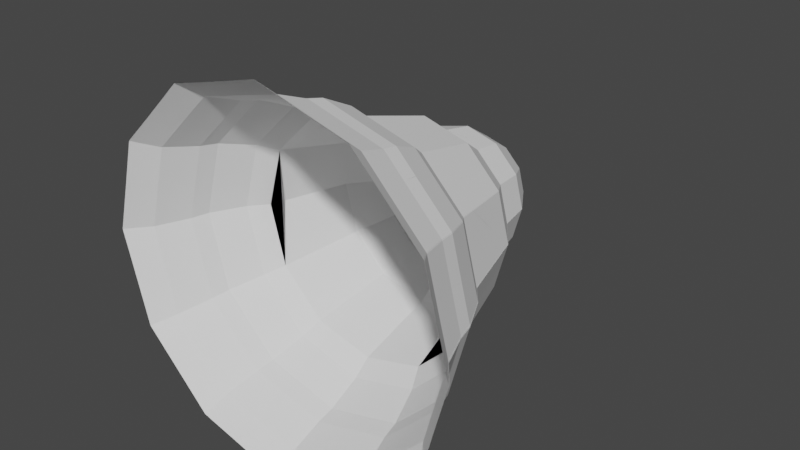 # Source: untitled.blend  (saved by Blender 2.91.10; exported with 4.5.12 LTS)
import bpy
from mathutils import Matrix  # noqa: F401  (used for matrix-valued properties, if any)

bpy.ops.wm.read_factory_settings(use_empty=True)
scene = bpy.context.scene
scene.name = 'Scene'

# ---- collections
col_collection = bpy.data.collections.new('Collection'); scene.collection.children.link(col_collection)

# ---- world
world_world = bpy.data.worlds.new('World'); scene.world = world_world
world_world.use_nodes = True; world_world.node_tree.nodes.clear()
_N = world_world.node_tree.nodes; _L = world_world.node_tree.links
n0 = _N.new('ShaderNodeOutputWorld'); n0.name = 'World Output'; n0.location = (300, 300)
n1 = _N.new('ShaderNodeBackground'); n1.name = 'Background'; n1.location = (10, 300)
n1.inputs[0].default_value = (0.05088, 0.05088, 0.05088, 1.0)
_L.new(n1.outputs[0], n0.inputs[0])
n0.is_active_output = True
world_world.color = (0.05088, 0.05088, 0.05088)
world_world.use_sun_shadow = False
world_world.sun_shadow_jitter_overblur = 0.0

# ---- meshes
me_plane = bpy.data.meshes.new('Plane')
me_plane.from_pydata([(-1.0, 1.0, 0.0), (-0.7369, 0.7882, 0.0), (-0.6152, 0.596, 0.0), (-0.5767, 0.3973, 0.0), (-0.4358, 0.2051, 0.0), (-0.2948, -0.2627, 0.0), (-0.2115, -0.3653, 0.0), (-0.1153, -0.5575, 0.0), (-0.08971, -0.66, 0.0), (-0.01282, -0.8523, 0.0), (0.08971, -0.9804, 0.0), (-1.001, 1.0, -0.003042), (-0.7731, 0.7882, -0.1347), (-0.6676, 0.596, -0.1956), (-0.6343, 0.3973, -0.2148), (-0.5123, 0.2051, -0.2854), (-0.3902, -0.2627, -0.3559), (-1.286, 0.2051, 0.4968), (-1.217, 0.3973, 0.374), (-1.198, 0.596, 0.3405), (-0.8705, 0.7882, 0.2325), (-0.05732, -0.9804, -0.5483), (-1.003, 1.0, -0.005268), (-0.8717, 0.7882, -0.2332), (-1.003, 1.0, 0.005252), (-1.002, -0.9804, 1.096), (-0.7369, 0.7882, -0.001508), (-1.0, 1.0, -3.403e-05), (-0.05427, -0.9804, 0.543), (-0.8731, 0.7882, -0.234), (-1.003, 1.0, -0.005286), (-0.06058, -0.9804, -0.5539), (-0.459, -0.9804, -0.9494), (-1.006, 1.0, -0.00608), (-1.006, 0.7882, -0.2691), (-1.142, 0.7882, -0.232), (-1.009, 1.0, -0.005241), (-1.005, 0.7882, 0.2691), (-1.006, 1.0, 0.00608), (-1.551, -0.9804, 0.951), (-1.014, -0.9804, -1.096), (-1.275, 0.7882, 0.002425), (-1.012, 1.0, 5.478e-05), (-1.007, -0.9804, -1.096), (-1.009, 1.0, -0.00526), (-1.141, 0.7882, -0.2329), (-0.7723, 0.7882, 0.1334), (-1.001, 1.0, 0.003012), (-0.4537, -0.9804, 0.9464), (-1.96, -0.9804, -0.5397), (-1.138, 0.7882, 0.2344), (-1.14, 0.7882, 0.2336), (-1.953, -0.9804, 0.5509), (-1.009, 1.0, 0.005296), (-1.556, -0.9804, -0.9481), (-1.011, 1.0, -0.003029), (-1.239, 0.7882, -0.1341), (-0.7739, 0.7882, -0.136), (-1.001, 1.0, -0.003073), (0.0897, -0.9804, -0.006471), (-1.95, -0.9804, 0.5571), (-1.861, -0.8523, 0.505), (-0.8704, 0.7882, 0.2324), (-1.001, -0.9804, 1.096), (-1.239, 0.7882, 0.1353), (-1.956, -0.9804, -0.5459), (-1.012, 1.0, 1.52e-05), (-1.275, 0.7882, 0.0006719), (-1.011, 1.0, 0.003057), (-2.102, -0.9804, 0.003069), (-1.795, -0.66, 0.4659), (-1.008, 0.7882, -0.2691), (-1.006, 1.0, -0.006079), (-0.4649, -0.9804, -0.9528), (-1.773, -0.5575, 0.4529), (-1.69, -0.3653, 0.404), (-2.102, -0.9804, 0.002735), (-1.011, 1.0, 0.003055), (-1.239, 0.7882, 0.1352), (-0.7369, 0.7882, -0.001589), (-0.0541, -0.9804, 0.5427), (-1.275, 0.7882, 0.0007538), (-1.012, 1.0, 1.711e-05), (-1.956, -0.9804, -0.5456), (-1.005, 0.7882, 0.2691), (-1.006, 1.0, 0.00608), (-1.55, -0.9804, 0.9511), (-1.953, -0.9804, 0.5507), (-1.009, 1.0, 0.005275), (-1.14, 0.7882, 0.2335), (-1.619, -0.2627, 0.3616), (-1.24, 0.7882, -0.1326), (-1.011, 1.0, -0.002994), (-1.562, -0.9804, -0.9445), (-1.497, 0.2051, 0.29), (-1.239, 0.7882, -0.134), (-1.556, -0.9804, -0.9479), (-1.376, 0.3973, 0.2183), (-1.551, -0.9804, 0.9508), (-1.006, 1.0, 0.00608), (-1.005, 0.7882, 0.2691), (-0.8732, 0.7882, -0.234), (-0.06074, -0.9804, -0.5542), (-1.14, 0.7882, 0.2336), (-1.009, 1.0, 0.005277), (-1.953, -0.9804, 0.5512), (-0.7723, 0.7882, 0.1333), (-1.001, 1.0, 0.003011), (-1.141, 0.7882, -0.2328), (-1.002, -0.9804, 1.096), (-1.003, 1.0, 0.005252), (-0.8705, 0.7882, 0.2325), (-1.009, 1.0, -0.005259), (-1.008, -0.9804, -1.096), (-0.4534, -0.9804, 0.9462), (-1.343, 0.596, 0.1987), (-1.238, 0.7882, 0.1368), (-1.011, 1.0, 0.003091), (-1.007, -0.2627, -0.7113), (-1.007, 0.2051, -0.5703), (-0.4542, -0.9804, 0.9467), (-1.001, 1.0, 0.003016), (-1.007, 0.3973, -0.4293), (-1.007, 0.596, -0.3909), (-1.006, 0.7882, -0.2691), (-0.4593, -0.9804, -0.9496), (-0.5104, -0.8523, -0.8608), (-0.5488, -0.66, -0.7941), (-0.5616, -0.5575, -0.7719), (-0.6096, -0.3653, -0.6886), (-0.6511, -0.2627, -0.6164), (-0.0546, -0.9804, 0.5435), (-1.0, 1.0, -3.028e-05), (-0.7369, 0.7882, -0.001344), (-0.6152, 0.596, -0.001951), (-0.5767, 0.3973, -0.002143), (-0.4358, 0.2051, -0.002847), (-0.2948, -0.2627, -0.003551), (-0.2115, -0.3653, -0.003966), (-0.1154, -0.5575, -0.004446), (-0.08973, -0.66, -0.004574), (-0.01283, -0.8523, -0.004958), (0.0897, -0.9804, -0.00547), (-0.3903, -0.2627, -0.356), (-0.3182, -0.3653, -0.3977), (-0.2349, -0.5575, -0.4458), (-0.2127, -0.66, -0.4586), (-0.1462, -0.8523, -0.4971), (-0.05741, -0.9804, -0.5484), (-0.8717, 0.7882, -0.2332), (-0.811, 0.596, -0.3387), (-0.7918, 0.3973, -0.372), (-0.7214, 0.2051, -0.4942), (-0.651, -0.2627, -0.6164), (-1.007, -0.2627, -0.7113), (-1.007, -0.3653, -0.7946), (-1.008, -0.5575, -0.8907), (-1.008, -0.66, -0.9164), (-0.4591, -0.9804, -0.9495), (-1.006, 1.0, -0.00608), (-1.006, 0.7882, -0.2691), (-1.008, -0.8523, -0.9933), (-1.008, -0.9804, -1.096), (-1.141, 0.7882, -0.2328), (-1.202, 0.596, -0.3381), (-1.222, 0.3973, -0.3714), (-1.292, 0.2051, -0.4933), (-1.363, -0.2627, -0.6153), (-1.623, -0.2627, -0.3539), (-1.008, -0.9804, -1.096), (-1.141, 0.7882, -0.2328), (-1.695, -0.3653, -0.3953), (-1.779, -0.5575, -0.4432), (-1.801, -0.66, -0.4559), (-1.556, -0.9804, -0.9478), (-1.011, 1.0, -0.003026), (-1.24, 0.7882, -0.134), (-1.868, -0.8523, -0.4942), (-1.957, -0.9804, -0.5452), (-1.556, -0.9804, -0.948), (-1.011, 1.0, -0.003028), (-1.239, 0.7882, -0.1341), (-1.275, 0.7882, 0.0008765), (-1.397, 0.596, 0.001273), (-1.435, 0.3973, 0.001398), (-1.576, 0.2051, 0.001857), (-1.717, -0.2627, 0.002317), (-1.621, -0.2627, 0.3581), (-1.956, -0.9804, -0.5455), (-1.275, 0.7882, 0.0007946), (-1.956, -0.9804, -0.5458), (-1.012, 1.0, 1.615e-05), (-1.275, 0.7882, 0.0007129), (-1.693, -0.3653, 0.4), (-1.776, -0.5575, 0.4484), (-1.798, -0.66, 0.4613), (-2.102, -0.9804, 0.003569), (-1.011, 1.0, 0.003059), (-1.239, 0.7882, 0.1354), (-1.864, -0.8523, 0.5), (-1.953, -0.9804, 0.5517), (-2.102, -0.9804, 0.002902), (-1.239, 0.7882, 0.1353), (-2.102, -0.9804, 0.003235), (-1.011, 1.0, 0.003058), (-1.239, 0.7882, 0.1354), (-1.14, 0.7882, 0.2337), (-1.2, 0.596, 0.3394), (-1.219, 0.3973, 0.3728), (-1.289, 0.2051, 0.4952), (-1.359, -0.2627, 0.6176), (-1.953, -0.9804, 0.5508), (-1.009, 1.0, 0.005276), (-1.14, 0.7882, 0.2336), (-1.002, -0.2627, 0.7113), (-1.953, -0.9804, 0.5514), (-1.14, 0.7882, 0.2336), (-1.953, -0.9804, 0.5511), (-1.009, 1.0, 0.005277), (-1.14, 0.7882, 0.2336), (-1.002, -0.3653, 0.7946), (-1.002, -0.5575, 0.8907), (-1.551, -0.9804, 0.9509), (-1.006, 1.0, 0.00608), (-1.005, 0.7882, 0.2691), (-1.001, -0.66, 0.9164), (-1.55, -0.9804, 0.9514), (-1.006, 1.0, 0.006079), (-1.005, 0.7882, 0.2691), (-1.001, -0.8523, 0.9933), (-1.0, -0.9804, 1.096), (-1.55, -0.9804, 0.9511), (-1.005, 0.7882, 0.2691), (-1.002, -0.9804, 1.096), (-0.8705, 0.7882, 0.2325), (-1.55, -0.9804, 0.9512), (-1.006, 1.0, 0.006079), (-1.005, 0.7882, 0.2691), (-0.8702, 0.7882, 0.2323), (-0.8088, 0.596, 0.3374), (-0.7894, 0.3973, 0.3706), (-0.7182, 0.2051, 0.4923), (-0.647, -0.2627, 0.614), (-0.4541, -0.9804, 0.9466), (-1.001, 1.0, 0.003015), (-0.7724, 0.7882, 0.1335), (-1.001, -0.9804, 1.096), (-1.003, 1.0, 0.005251), (-0.8704, 0.7882, 0.2325), (-0.3879, -0.2627, 0.3518), (-1.001, -0.9804, 1.096), (-0.8703, 0.7882, 0.2324), (-1.001, -0.9804, 1.096), (-1.003, 1.0, 0.00525), (-0.05451, -0.9804, 0.5434), (-1.0, 1.0, -3.117e-05), (-0.8704, 0.7882, 0.2324), (-0.3155, -0.3653, 0.393), (-0.2319, -0.5575, 0.4405), (-0.4538, -0.9804, 0.9464), (-1.001, 1.0, 0.003013), (-0.7723, 0.7882, 0.1334), (-0.2096, -0.66, 0.4532), (-0.4529, -0.9804, 0.9459), (-1.001, 1.0, 0.003008), (0.0897, -0.9804, -0.005637), (-1.001, 1.0, -0.003069), (-0.7737, 0.7882, -0.1359), (-0.6686, 0.596, -0.1973), (-0.6355, 0.3973, -0.2167), (-0.5138, 0.2051, -0.2879), (-0.3921, -0.2627, -0.3591), (-0.3201, -0.3653, -0.4011), (-0.2372, -0.5575, -0.4496), (-0.215, -0.66, -0.4626), (-0.1487, -0.8523, -0.5014), (-0.06016, -0.9804, -0.5532), (-2.102, -0.9804, 0.01021), (-1.999, -0.8523, 0.009251), (-1.239, 0.7882, 0.1354), (-2.102, -0.9804, 0.003402), (-1.922, -0.66, 0.008535), (-0.454, -0.9804, 0.9465), (-0.7723, 0.7882, 0.1334), (-1.143, 0.7882, -0.232), (-1.015, -0.9804, -1.096), (-0.8703, 0.7882, 0.2324), (-1.003, 1.0, 0.005249), (-1.001, -0.9804, 1.096), (-0.7739, 0.7882, -0.1361), (-1.001, 1.0, -0.003075), (-1.275, 0.7882, 0.0008357), (-0.05443, -0.9804, 0.5433), (-1.0, 1.0, -3.207e-05), (-0.7369, 0.7882, -0.001426), (-1.012, 1.0, 1.884e-05), (-1.957, -0.9804, -0.5453), (0.08969, -0.9804, -0.006804), (-1.897, -0.5575, 0.008296), (-1.801, -0.3653, 0.007401), (-1.717, -0.2627, 0.006625), (-1.623, -0.2627, -0.354), (-1.501, 0.2051, -0.2838), (0.0897, -0.9804, -0.005803), (-1.001, 1.0, -0.00307), (-1.378, 0.3973, -0.2137), (-1.345, 0.596, -0.1945), (-1.24, 0.7882, -0.1339), (-1.556, -0.9804, -0.9477), (-1.505, -0.8523, -0.8591), (-1.466, -0.66, -0.7926), (-1.453, -0.5575, -0.7704), (-1.405, -0.3653, -0.6872), (-1.363, -0.2627, -0.6152), (-0.06024, -0.9804, -0.5533), (-1.003, 1.0, -0.005284), (-0.8729, 0.7882, -0.2339), (-0.8127, 0.596, -0.3397), (-0.7937, 0.3973, -0.3731), (-0.7239, 0.2051, -0.4957), (-0.6542, -0.2627, -0.6182), (-0.613, -0.3653, -0.6906), (-0.5654, -0.5575, -0.7741), (-0.5528, -0.66, -0.7964), (-0.5147, -0.8523, -0.8632), (-0.464, -0.9804, -0.9523), (-0.7722, 0.7882, 0.1332), (-0.1428, -0.8523, 0.4912), (-0.05369, -0.9804, 0.542), (-0.4535, -0.9804, 0.9463), (-0.7723, 0.7882, 0.1333), (-0.05435, -0.9804, 0.5431), (-0.7369, 0.7882, -0.001467), (-0.4532, -0.9804, 0.9461), (-1.001, 1.0, 0.00301), (-0.7722, 0.7882, 0.1333), (-0.7369, 0.7882, -0.001794), (-0.6152, 0.596, -0.002606), (-0.5767, 0.3973, -0.002862), (-0.4358, 0.2051, -0.003802), (-0.2948, -0.2627, -0.004741), (0.0897, -0.9804, -0.00597), (-1.001, 1.0, -0.003071), (-0.7738, 0.7882, -0.1359), (-0.05418, -0.9804, 0.5428), (-1.0, 1.0, -3.499e-05), (-0.7369, 0.7882, -0.001548), (-0.05385, -0.9804, 0.5422), (-0.7369, 0.7882, -0.001712), (-0.05402, -0.9804, 0.5425), (-1.0, 1.0, -3.701e-05), (-0.06032, -0.9804, -0.5535), (-1.003, 1.0, -0.005284), (-0.7369, 0.7882, -0.00163), (0.0897, -0.9804, -0.006304), (-1.001, 1.0, -0.003072), (-0.7738, 0.7882, -0.136), (0.08969, -0.9804, -0.007304), (-1.001, 1.0, -0.003077), (-0.4642, -0.9804, -0.9524), (-1.006, 1.0, -0.00608), (-1.008, 0.7882, -0.2691), (-1.009, 0.596, -0.3909), (-1.009, 0.3973, -0.4293), (-1.01, 0.2051, -0.5703), (-1.011, -0.2627, -0.7113), (-1.011, -0.3653, -0.7946), (-1.012, -0.5575, -0.8907), (-1.012, -0.66, -0.9163), (-1.013, -0.8523, -0.9932), (-1.013, -0.9804, -1.096), (-1.576, 0.2051, 0.005312), (-1.435, 0.3973, 0.003999), (-1.005, 0.7882, 0.2691), (-1.55, -0.9804, 0.9513), (-1.397, 0.596, 0.003641), (0.0897, -0.9804, -0.006137), (-0.7738, 0.7882, -0.136), (-1.275, 0.7882, 0.002507), (-1.96, -0.9804, -0.5394), (-0.7369, 0.7882, -0.001671), (-1.0, 1.0, -3.809e-05), (-0.05394, -0.9804, 0.5424), (-1.008, 0.7882, -0.2691), (-1.006, 1.0, -0.006079), (-1.14, 0.7882, 0.2337), (-0.06041, -0.9804, -0.5536), (-1.003, 1.0, -0.005285), (-0.873, 0.7882, -0.2339), (-1.009, 1.0, 0.005278), (-1.953, -0.9804, 0.5515), (-0.4652, -0.9804, -0.953), (-1.871, -0.8523, -0.489), (-1.804, -0.66, -0.4511), (-1.781, -0.5575, -0.4385), (-1.621, -0.2627, 0.358), (-1.499, 0.2051, 0.287), (-0.4643, -0.9804, -0.9525), (-1.006, 1.0, -0.00608), (-1.377, 0.3973, 0.2161), (-1.344, 0.596, 0.1967), (-1.239, 0.7882, 0.1355), (-2.102, -0.9804, 0.003736), (-1.999, -0.8523, 0.003386), (-1.922, -0.66, 0.003124), (-1.897, -0.5575, 0.003037), (-1.801, -0.3653, 0.002709), (-1.717, -0.2627, 0.002425), (-1.014, -0.9804, -1.096), (-1.009, 1.0, -0.005243), (-1.142, 0.7882, -0.2321), (-1.204, 0.596, -0.3371), (-1.223, 0.3973, -0.3703), (-1.295, 0.2051, -0.4918), (-1.366, -0.2627, -0.6134), (-1.408, -0.3653, -0.6852), (-1.457, -0.5575, -0.7681), (-1.47, -0.66, -0.7902), (-1.509, -0.8523, -0.8566), (-1.561, -0.9804, -0.945), (-0.774, 0.7882, -0.1362), (0.08969, -0.9804, -0.006637), (-0.7739, 0.7882, -0.1361), (-0.06049, -0.9804, -0.5537), (-0.873, 0.7882, -0.234), (0.08969, -0.9804, -0.006971), (-1.001, 1.0, -0.003076), (-0.7739, 0.7882, -0.1361), (-0.4644, -0.9804, -0.9526), (-1.006, 1.0, -0.00608), (-1.008, 0.7882, -0.2691), (-0.06066, -0.9804, -0.554), (-1.003, 1.0, -0.005286), (-0.8731, 0.7882, -0.234), (-0.061, -0.9804, -0.5546), (-0.8733, 0.7882, -0.2341), (-0.06083, -0.9804, -0.5543), (-1.003, 1.0, -0.005287), (-1.014, -0.9804, -1.096), (-1.009, 1.0, -0.005243), (-0.8732, 0.7882, -0.234), (-0.4647, -0.9804, -0.9527), (-1.006, 1.0, -0.00608), (-1.008, 0.7882, -0.2691), (-1.561, -0.9804, -0.9449), (-1.011, 1.0, -0.002999), (-1.24, 0.7882, -0.1327), (-1.346, 0.596, -0.1928), (-1.38, 0.3973, -0.2118), (-1.502, 0.2051, -0.2813), (-1.625, -0.2627, -0.3508), (-1.697, -0.3653, -0.3919), (-1.781, -0.5575, -0.4393), (-1.803, -0.66, -0.452), (-1.87, -0.8523, -0.4899), (-1.959, -0.9804, -0.5404), (-1.698, -0.3653, -0.3912), (-1.625, -0.2627, -0.3502), (-0.7722, 0.7882, 0.1332), (-0.4531, -0.9804, 0.946), (-1.503, 0.2051, -0.2808), (-0.4646, -0.9804, -0.9527), (-1.008, 0.7882, -0.2691), (-1.38, 0.3973, -0.2114), (-1.346, 0.596, -0.1924), (-0.8732, 0.7882, -0.2341), (-1.003, 1.0, -0.005288), (-0.06091, -0.9804, -0.5545), (-1.24, 0.7882, -0.1325), (-1.011, 1.0, -0.002993), (-0.8703, 0.7882, 0.2324), (-1.014, -0.9804, -1.096), (-1.009, 1.0, -0.005242), (-1.142, 0.7882, -0.2321), (-1.003, 1.0, 0.005249), (-1.001, -0.9804, 1.096), (-1.562, -0.9804, -0.9443), (-1.51, -0.8523, -0.8559), (-1.471, -0.66, -0.7897), (-1.458, -0.5575, -0.7676), (-1.003, -0.2627, 0.7113), (-1.003, 0.2051, 0.5703), (-1.561, -0.9804, -0.9448), (-1.011, 1.0, -0.002998), (-1.004, 0.3973, 0.4293), (-1.004, 0.596, 0.3909), (-1.005, 0.7882, 0.2691), (-1.55, -0.9804, 0.9515), (-1.499, -0.8523, 0.8624), (-1.461, -0.66, 0.7957), (-1.448, -0.5575, 0.7734), (-1.4, -0.3653, 0.69), (-1.359, -0.2627, 0.6176), (-1.959, -0.9804, -0.5403), (-1.012, 1.0, 5.084e-05), (-1.275, 0.7882, 0.002261), (-1.397, 0.596, 0.003284), (-1.435, 0.3973, 0.003607), (-1.576, 0.2051, 0.004791), (-1.717, -0.2627, 0.005976), (-1.801, -0.3653, 0.006675), (-1.897, -0.5575, 0.007483), (-1.922, -0.66, 0.007698), (-1.999, -0.8523, 0.008344), (-2.102, -0.9804, 0.009206), (-0.465, -0.9804, -0.9529), (-1.008, 0.7882, -0.2691), (-1.014, -0.9804, -1.096), (-1.142, 0.7882, -0.232), (-0.4653, -0.9804, -0.9531), (-1.006, 1.0, -0.00608), (-1.008, 0.7882, -0.2691), (-1.561, -0.9804, -0.9447), (-1.011, 1.0, -0.002997), (-1.24, 0.7882, -0.1327), (-1.014, -0.9804, -1.096), (-1.009, 1.0, -0.005241), (-1.143, 0.7882, -0.232), (-1.015, -0.9804, -1.096), (-1.009, 1.0, -0.005239), (-1.959, -0.9804, -0.5402), (-1.012, 1.0, 5.192e-05), (-1.143, 0.7882, -0.232), (-1.562, -0.9804, -0.9446), (-1.011, 1.0, -0.002995), (-1.24, 0.7882, -0.1326), (-2.102, -0.9804, 0.009372), (-1.011, 1.0, 0.003087), (-1.238, 0.7882, 0.1367), (-1.343, 0.596, 0.1985), (-1.376, 0.3973, 0.218), (-1.497, 0.2051, 0.2896), (-1.619, -0.2627, 0.3612), (-1.691, -0.3653, 0.4035), (-1.773, -0.5575, 0.4523), (-1.796, -0.66, 0.4653), (-1.862, -0.8523, 0.5043), (-1.95, -0.9804, 0.5564), (-1.409, -0.3653, -0.6848), (-1.367, -0.2627, -0.613), (-0.7739, 0.7882, -0.1362), (0.08969, -0.9804, -0.007137), (-1.295, 0.2051, -0.4915), (-1.561, -0.9804, -0.9446), (-1.24, 0.7882, -0.1326), (-1.224, 0.3973, -0.37), (-1.204, 0.596, -0.3369), (-1.143, 0.7882, -0.2319), (-1.009, 1.0, -0.005239), (-1.015, -0.9804, -1.096), (-1.014, -0.8523, -0.9932), (-1.013, -0.66, -0.9163), (-0.7369, 0.7882, -0.001753), (-1.96, -0.9804, -0.54), (-1.012, 1.0, 5.287e-05), (-1.275, 0.7882, 0.002343), (-1.0, 1.0, -3.964e-05), (-0.05377, -0.9804, 0.5421), (-1.013, -0.5575, -0.8907), (-1.012, -0.3653, -0.7946), (-1.012, -0.2627, -0.7113), (-1.011, 0.2051, -0.5703), (-0.3879, -0.2627, 0.3519), (-0.5104, 0.2051, 0.2821), (-2.102, -0.9804, 0.009539), (-1.011, 1.0, 0.003088), (-0.633, 0.3973, 0.2124), (-0.6664, 0.596, 0.1934), (-0.7722, 0.7882, 0.1331), (-0.4528, -0.9804, 0.9459), (-0.5046, -0.8523, 0.8574), (-0.5434, -0.66, 0.791), (-0.5563, -0.5575, 0.7689), (-0.6049, -0.3653, 0.6859), (-0.6469, -0.2627, 0.614), (-1.95, -0.9804, 0.5565), (-1.009, 1.0, 0.005294), (-1.138, 0.7882, 0.2344), (-1.198, 0.596, 0.3404), (-1.217, 0.3973, 0.3739), (-1.287, 0.2051, 0.4966), (-1.356, -0.2627, 0.6194), (-1.397, -0.3653, 0.6919), (-1.444, -0.5575, 0.7756), (-1.457, -0.66, 0.7979), (-1.494, -0.8523, 0.8649), (-1.545, -0.9804, 0.9542), (-1.562, -0.9804, -0.9444), (-1.24, 0.7882, -0.1325), (-1.96, -0.9804, -0.5399), (-1.275, 0.7882, 0.002384), (-2.102, -0.9804, 0.009706), (-1.011, 1.0, 0.003088), (-1.238, 0.7882, 0.1367), (-1.96, -0.9804, -0.5396), (-1.012, 1.0, 5.573e-05), (-1.275, 0.7882, 0.002466), (-1.95, -0.9804, 0.5567), (-1.009, 1.0, 0.005294), (-2.102, -0.9804, 0.01004), (-1.011, 1.0, 0.00309), (-1.238, 0.7882, 0.1368), (-1.545, -0.9804, 0.9542), (-1.006, 1.0, 0.006079), (-1.003, 0.7882, 0.2691), (-1.002, 0.596, 0.3909), (-1.002, 0.3973, 0.4293), (-1.0, 0.2051, 0.5703), (-0.9989, -0.2627, 0.7113), (-0.9981, -0.3653, 0.7946), (-0.9971, -0.5575, 0.8907), (-0.9968, -0.66, 0.9163), (-0.996, -0.8523, 0.9932), (-0.995, -0.9804, 1.096), (-1.01, 0.3973, -0.4293), (-1.009, 0.596, -0.3909), (-1.008, 0.7882, -0.2691), (-0.4655, -0.9804, -0.9531), (-0.516, -0.8523, -0.864), (-2.102, -0.9804, 0.009873), (-1.238, 0.7882, 0.1368), (-0.554, -0.66, -0.7971), (-0.5666, -0.5575, -0.7748), (-0.6141, -0.3653, -0.6912), (-0.6551, -0.2627, -0.6187), (-0.7247, 0.2051, -0.4961), (-0.7943, 0.3973, -0.3735), (-0.8132, 0.596, -0.34), (-0.8733, 0.7882, -0.2341), (-1.95, -0.9804, 0.5568), (-1.009, 1.0, 0.005295), (-1.138, 0.7882, 0.2344), (-1.003, 1.0, -0.005288), (-0.06108, -0.9804, -0.5547), (-0.1495, -0.8523, -0.5028), (-0.2158, -0.66, -0.4639), (-0.2379, -0.5575, -0.4509), (-0.3208, -0.3653, -0.4023), (-0.3927, -0.2627, -0.3601), (-0.5142, 0.2051, -0.2887), (-1.545, -0.9804, 0.9543), (-1.006, 1.0, 0.006079), (-0.6358, 0.3973, -0.2174), (-0.669, 0.596, -0.1979), (-0.774, 0.7882, -0.1363), (0.08969, -0.9804, -0.007471), (-0.01284, -0.8523, -0.006772), (-0.08974, -0.66, -0.006248), (-0.1154, -0.5575, -0.006073), (-0.2115, -0.3653, -0.005417), (-0.2948, -0.2627, -0.004849), (-0.9948, -0.9804, 1.096), (-1.003, 1.0, 0.005232), (-0.869, 0.7882, 0.2316), (-0.807, 0.596, 0.3364), (-0.7875, 0.3973, 0.3695), (-0.7157, 0.2051, 0.4908), (-0.6439, -0.2627, 0.6122), (-0.6015, -0.3653, 0.6839), (-0.5525, -0.5575, 0.7666), (-0.5395, -0.66, 0.7887), (-0.5003, -0.8523, 0.8548), (-0.4481, -0.9804, 0.9431), (-1.95, -0.9804, 0.557), (-1.138, 0.7882, 0.2344), (-1.544, -0.9804, 0.9544), (-1.006, 1.0, 0.006079), (-1.003, 0.7882, 0.2691), (-0.9947, -0.9804, 1.096), (-1.003, 1.0, 0.005232), (-0.4479, -0.9804, 0.943), (-1.001, 1.0, 0.00298), (-0.7715, 0.7882, 0.1319), (-0.6654, 0.596, 0.1916), (-0.6319, 0.3973, 0.2105), (-0.509, 0.2051, 0.2796), (-0.3861, -0.2627, 0.3487), (-0.3135, -0.3653, 0.3895), (-0.2297, -0.5575, 0.4367), (-0.2074, -0.66, 0.4492), (-0.1404, -0.8523, 0.4869), (-0.05099, -0.9804, 0.5372), (-1.355, -0.2627, 0.6196), (-1.396, -0.3653, 0.6921), (-1.444, -0.5575, 0.7759), (-1.456, -0.66, 0.7982), (-1.494, -0.8523, 0.8652), (-1.544, -0.9804, 0.9545), (-1.003, 0.7882, 0.2691), (-1.002, 0.596, 0.3909), (-1.002, 0.3973, 0.4293), (-1.0, 0.2051, 0.5703), (-0.9986, -0.2627, 0.7113), (-0.9977, -0.3653, 0.7946), (-0.9967, -0.5575, 0.8907), (-0.9964, -0.66, 0.9163), (-0.9956, -0.8523, 0.9932), (-0.9945, -0.9804, 1.096), (-1.003, 1.0, 0.005231), (-0.869, 0.7882, 0.2316), (-0.8069, 0.596, 0.3364), (-0.7873, 0.3973, 0.3694), (-0.7155, 0.2051, 0.4908), (-0.6437, -0.2627, 0.6121), (-0.6012, -0.3653, 0.6837), (-0.5523, -0.5575, 0.7665), (-0.5392, -0.66, 0.7885), (-0.5, -0.8523, 0.8547), (-0.4478, -0.9804, 0.9429), (-1.001, 1.0, 0.00298), (-0.7715, 0.7882, 0.1319), (-0.6653, 0.596, 0.1916), (-0.6318, 0.3973, 0.2104), (-0.5089, 0.2051, 0.2795), (-0.3861, -0.2627, 0.3486), (-0.3134, -0.3653, 0.3894), (-0.2297, -0.5575, 0.4365), (-0.2073, -0.66, 0.4491), (-0.1403, -0.8523, 0.4868), (-0.05091, -0.9804, 0.537), (-1.0, 1.0, -7.17e-05), (-0.737, 0.7882, -0.003179), (-0.6152, 0.596, -0.004616), (-0.5768, 0.3973, -0.00507), (-0.4358, 0.2051, -0.006735), (-0.2948, -0.2627, -0.008401), (-0.2115, -0.3653, -0.009384), (-0.1154, -0.5575, -0.01052), (-0.08978, -0.66, -0.01082), (-0.01289, -0.8523, -0.01173), (0.08964, -0.9804, -0.01294)], [], [(5, 4, 15, 16), (2, 1, 12, 13), (300, 371, 94, 90), (281, 298, 74, 70), (3, 2, 13, 14), (371, 372, 97, 94), (298, 299, 75, 74), (4, 3, 14, 15), (1, 0, 11, 12), (277, 278, 61, 60), (372, 375, 115, 97), (299, 300, 90, 75), (278, 281, 70, 61), (456, 457, 300, 299), (392, 393, 281, 278), (464, 468, 378, 375), (457, 460, 371, 300), (12, 11, 22, 23), (393, 394, 298, 281), (460, 463, 372, 371), (394, 456, 299, 298), (379, 392, 278, 277), (463, 464, 375, 372), (476, 477, 392, 379), (545, 546, 464, 463), (538, 539, 457, 456), (477, 478, 393, 392), (546, 547, 468, 464), (539, 542, 460, 457), (23, 22, 33, 34), (478, 479, 394, 393), (34, 33, 44, 45), (547, 548, 469, 468), (542, 545, 463, 460), (479, 538, 456, 394), (558, 559, 538, 479), (549, 550, 477, 476), (614, 615, 546, 545), (559, 560, 539, 538), (550, 551, 478, 477), (615, 616, 547, 546), (560, 561, 542, 539), (551, 558, 479, 478), (561, 614, 545, 542), (625, 626, 614, 561), (622, 623, 559, 558), (617, 618, 550, 549), (626, 627, 615, 614), (623, 624, 560, 559), (618, 621, 551, 550), (627, 628, 616, 615), (624, 625, 561, 560), (621, 622, 558, 551), (638, 639, 625, 624), (56, 55, 66, 67), (635, 636, 622, 621), (639, 642, 626, 625), (636, 637, 623, 622), (633, 634, 618, 617), (642, 643, 627, 626), (637, 638, 624, 623), (634, 635, 621, 618), (643, 644, 628, 627), (647, 648, 636, 635), (648, 649, 637, 636), (645, 646, 634, 633), (67, 66, 77, 78), (649, 650, 638, 637), (646, 647, 635, 634), (135, 269, 268, 134), (100, 234, 224, 89), (131, 265, 276, 142), (10, 148, 158, 21), (23, 160, 149, 12), (55, 191, 180, 44), (87, 222, 233, 98), (134, 268, 267, 133), (15, 152, 153, 16), (56, 192, 191, 55), (133, 267, 266, 132), (89, 88, 99, 100), (14, 151, 152, 15), (43, 179, 190, 54), (34, 170, 160, 23), (67, 202, 192, 56), (13, 150, 151, 14), (110, 244, 245, 111), (12, 149, 150, 13), (111, 245, 234, 100), (98, 233, 243, 109), (89, 224, 223, 88), (100, 99, 110, 111), (9, 147, 148, 10), (142, 276, 275, 141), (78, 213, 202, 67), (121, 255, 244, 110), (8, 146, 147, 9), (21, 158, 169, 32), (141, 275, 274, 140), (16, 153, 143, 5), (65, 201, 211, 76), (7, 145, 146, 8), (54, 190, 201, 65), (140, 274, 273, 139), (6, 144, 145, 7), (44, 180, 181, 45), (139, 273, 272, 138), (45, 181, 170, 34), (5, 143, 144, 6), (138, 272, 271, 137), (76, 211, 222, 87), (109, 243, 254, 120), (132, 266, 255, 121), (22, 23, 160, 159), (32, 169, 179, 43), (137, 271, 270, 136), (120, 254, 265, 131), (88, 223, 212, 77), (136, 270, 269, 135), (77, 212, 213, 78), (269, 318, 317, 268), (265, 314, 325, 276), (151, 122, 119, 152), (159, 160, 108, 112), (268, 317, 316, 267), (150, 123, 122, 151), (267, 316, 315, 266), (180, 82, 81, 181), (190, 69, 52, 201), (149, 124, 123, 150), (224, 20, 24, 223), (201, 52, 39, 211), (244, 293, 294, 245), (148, 125, 113, 158), (169, 96, 83, 179), (147, 126, 125, 148), (181, 81, 95, 170), (213, 37, 51, 202), (233, 282, 292, 243), (245, 294, 283, 234), (160, 108, 124, 149), (146, 127, 126, 147), (145, 128, 127, 146), (276, 325, 324, 275), (144, 129, 128, 145), (211, 39, 25, 222), (153, 118, 130, 143), (255, 304, 293, 244), (275, 324, 323, 274), (143, 130, 129, 144), (170, 95, 108, 160), (191, 68, 82, 180), (274, 323, 322, 273), (192, 64, 68, 191), (212, 38, 37, 213), (223, 24, 38, 212), (273, 322, 321, 272), (179, 83, 69, 190), (272, 321, 320, 271), (243, 292, 303, 254), (158, 113, 96, 169), (266, 315, 304, 255), (222, 25, 282, 233), (271, 320, 319, 270), (254, 303, 314, 265), (202, 51, 64, 192), (270, 319, 318, 269), (234, 283, 20, 224), (152, 119, 118, 153), (294, 343, 332, 283), (96, 188, 203, 83), (82, 204, 205, 81), (118, 167, 154, 130), (68, 218, 204, 82), (113, 174, 188, 96), (51, 232, 219, 64), (126, 161, 162, 125), (325, 370, 369, 324), (39, 246, 259, 25), (81, 205, 189, 95), (304, 352, 342, 293), (124, 163, 164, 123), (324, 369, 368, 323), (123, 164, 165, 122), (323, 368, 367, 322), (108, 176, 163, 124), (122, 165, 166, 119), (24, 260, 247, 38), (322, 367, 366, 321), (125, 162, 174, 113), (119, 166, 167, 118), (321, 366, 365, 320), (292, 341, 351, 303), (315, 360, 352, 304), (25, 259, 331, 282), (320, 365, 364, 319), (112, 108, 176, 175), (303, 351, 359, 314), (69, 217, 231, 52), (38, 247, 248, 37), (319, 364, 363, 318), (95, 189, 176, 108), (283, 332, 261, 20), (318, 363, 362, 317), (37, 248, 232, 51), (130, 154, 155, 129), (314, 359, 370, 325), (83, 203, 217, 69), (317, 362, 361, 316), (20, 261, 260, 24), (129, 155, 156, 128), (64, 219, 218, 68), (316, 361, 360, 315), (128, 156, 157, 127), (52, 231, 246, 39), (293, 342, 343, 294), (127, 157, 161, 126), (282, 331, 341, 292), (368, 417, 416, 367), (219, 84, 85, 218), (248, 46, 62, 232), (260, 27, 47, 247), (367, 416, 415, 366), (175, 176, 291, 295), (203, 105, 86, 217), (231, 63, 48, 246), (166, 302, 301, 167), (366, 415, 414, 365), (341, 386, 397, 351), (360, 409, 398, 352), (259, 28, 376, 331), (365, 414, 413, 364), (162, 308, 296, 174), (246, 48, 28, 259), (351, 397, 408, 359), (176, 291, 307, 163), (165, 305, 302, 166), (364, 413, 412, 363), (217, 86, 63, 231), (332, 377, 26, 261), (189, 279, 291, 176), (164, 306, 305, 165), (363, 412, 411, 362), (359, 408, 419, 370), (163, 307, 306, 164), (362, 411, 410, 361), (361, 410, 409, 360), (342, 387, 388, 343), (161, 309, 308, 162), (247, 47, 46, 248), (167, 301, 313, 154), (331, 376, 386, 341), (157, 310, 309, 161), (343, 388, 377, 332), (156, 311, 310, 157), (174, 296, 280, 188), (205, 103, 279, 189), (155, 312, 311, 156), (204, 104, 103, 205), (232, 62, 84, 219), (218, 85, 104, 204), (370, 419, 418, 369), (261, 26, 27, 260), (154, 313, 312, 155), (188, 280, 105, 203), (352, 398, 387, 342), (369, 418, 417, 368), (413, 449, 448, 412), (86, 252, 329, 63), (302, 185, 186, 301), (47, 345, 346, 46), (377, 424, 356, 26), (295, 291, 198, 197), (412, 448, 447, 411), (408, 444, 455, 419), (411, 447, 446, 410), (103, 237, 216, 279), (410, 446, 445, 409), (46, 346, 330, 62), (387, 429, 430, 388), (279, 216, 198, 291), (26, 356, 355, 27), (313, 168, 171, 312), (376, 423, 428, 386), (388, 430, 424, 377), (85, 253, 236, 104), (312, 171, 172, 311), (63, 329, 344, 48), (311, 172, 173, 310), (419, 455, 454, 418), (310, 173, 177, 309), (398, 439, 429, 387), (301, 186, 168, 313), (418, 454, 453, 417), (48, 344, 354, 28), (296, 196, 215, 280), (280, 215, 235, 105), (291, 198, 182, 307), (417, 453, 452, 416), (62, 330, 256, 84), (309, 177, 178, 308), (104, 236, 237, 103), (27, 355, 345, 47), (416, 452, 451, 415), (307, 182, 183, 306), (105, 235, 252, 86), (415, 451, 450, 414), (386, 428, 438, 397), (306, 183, 184, 305), (409, 445, 439, 398), (84, 256, 253, 85), (308, 178, 196, 296), (28, 354, 423, 376), (414, 450, 449, 413), (305, 184, 185, 302), (397, 438, 444, 408), (168, 407, 406, 171), (198, 385, 401, 182), (423, 461, 471, 428), (197, 198, 385, 389), (237, 286, 373, 216), (430, 473, 462, 424), (256, 106, 107, 253), (185, 396, 395, 186), (330, 79, 106, 256), (178, 402, 390, 196), (252, 114, 80, 329), (455, 504, 503, 454), (235, 288, 114, 252), (356, 29, 30, 355), (236, 287, 286, 237), (439, 483, 472, 429), (454, 503, 502, 453), (215, 374, 288, 235), (453, 502, 501, 452), (184, 399, 396, 185), (346, 57, 79, 330), (355, 30, 58, 345), (452, 501, 500, 451), (183, 400, 399, 184), (196, 390, 374, 215), (451, 500, 499, 450), (428, 471, 482, 438), (182, 401, 400, 183), (445, 494, 483, 439), (186, 395, 407, 168), (354, 31, 461, 423), (450, 499, 498, 449), (344, 59, 31, 354), (438, 482, 493, 444), (449, 498, 497, 448), (177, 403, 402, 178), (424, 462, 29, 356), (253, 107, 287, 236), (448, 497, 496, 447), (173, 404, 403, 177), (444, 493, 504, 455), (329, 80, 59, 344), (447, 496, 495, 446), (172, 405, 404, 173), (216, 373, 385, 198), (446, 495, 494, 445), (171, 406, 405, 172), (429, 472, 473, 430), (345, 58, 57, 346), (395, 210, 187, 407), (503, 536, 535, 502), (502, 535, 534, 501), (403, 199, 200, 402), (390, 226, 250, 374), (30, 442, 432, 58), (501, 534, 533, 500), (401, 206, 207, 400), (374, 250, 333, 288), (500, 533, 532, 499), (471, 512, 520, 482), (385, 228, 206, 401), (400, 207, 208, 399), (494, 527, 521, 483), (114, 349, 421, 80), (287, 334, 335, 286), (79, 422, 353, 106), (402, 200, 226, 390), (31, 441, 507, 461), (499, 532, 531, 498), (399, 208, 209, 396), (482, 520, 526, 493), (498, 531, 530, 497), (396, 209, 210, 395), (462, 508, 443, 29), (59, 431, 441, 31), (389, 385, 228, 227), (497, 530, 529, 496), (493, 526, 537, 504), (107, 350, 334, 287), (496, 529, 528, 495), (58, 432, 433, 57), (495, 528, 527, 494), (472, 513, 514, 473), (288, 333, 349, 114), (407, 187, 193, 406), (461, 507, 512, 471), (57, 433, 422, 79), (473, 514, 508, 462), (106, 353, 350, 107), (406, 193, 194, 405), (373, 251, 228, 385), (286, 335, 251, 373), (405, 194, 195, 404), (80, 421, 431, 59), (504, 537, 536, 503), (404, 195, 199, 403), (29, 443, 442, 30), (483, 521, 513, 472), (226, 475, 459, 250), (431, 73, 40, 441), (520, 564, 575, 526), (187, 492, 491, 193), (531, 580, 579, 530), (353, 289, 290, 350), (508, 544, 35, 443), (350, 290, 381, 334), (530, 579, 578, 529), (209, 481, 480, 210), (251, 458, 470, 228), (333, 382, 297, 349), (526, 575, 586, 537), (421, 102, 73, 431), (529, 578, 577, 528), (528, 577, 576, 527), (513, 554, 555, 514), (432, 72, 71, 433), (208, 484, 481, 209), (334, 381, 380, 335), (507, 543, 553, 512), (207, 485, 484, 208), (514, 555, 544, 508), (210, 480, 492, 187), (250, 459, 382, 333), (206, 486, 485, 207), (228, 470, 486, 206), (422, 101, 289, 353), (349, 297, 102, 421), (537, 586, 585, 536), (443, 35, 36, 442), (521, 565, 554, 513), (199, 488, 487, 200), (536, 585, 584, 535), (195, 489, 488, 199), (535, 584, 583, 534), (433, 71, 101, 422), (227, 228, 470, 474), (442, 36, 72, 432), (534, 583, 582, 533), (194, 490, 489, 195), (533, 582, 581, 532), (512, 553, 564, 520), (527, 576, 565, 521), (200, 487, 475, 226), (193, 491, 490, 194), (335, 380, 458, 251), (441, 40, 543, 507), (532, 581, 580, 531), (554, 592, 593, 555), (72, 516, 517, 71), (102, 505, 515, 73), (492, 214, 220, 491), (543, 589, 591, 553), (555, 593, 590, 544), (491, 220, 221, 490), (73, 515, 523, 40), (490, 221, 225, 489), (458, 348, 326, 470), (586, 613, 612, 585), (489, 225, 229, 488), (565, 598, 592, 554), (297, 436, 505, 102), (480, 242, 214, 492), (585, 612, 611, 584), (382, 425, 436, 297), (584, 611, 610, 583), (101, 506, 440, 289), (289, 440, 437, 290), (488, 229, 230, 487), (290, 437, 426, 381), (475, 263, 347, 459), (71, 517, 506, 101), (36, 524, 516, 72), (583, 610, 609, 582), (486, 238, 239, 485), (459, 347, 425, 382), (35, 525, 524, 36), (582, 609, 608, 581), (553, 591, 597, 564), (470, 326, 238, 486), (485, 239, 240, 484), (381, 426, 427, 380), (576, 603, 598, 565), (380, 427, 348, 458), (487, 230, 263, 475), (40, 523, 589, 543), (581, 608, 607, 580), (484, 240, 241, 481), (564, 597, 602, 575), (580, 607, 606, 579), (481, 241, 242, 480), (544, 590, 525, 35), (474, 470, 326, 264), (579, 606, 605, 578), (575, 602, 613, 586), (578, 605, 604, 577), (577, 604, 603, 576), (214, 574, 573, 220), (525, 41, 42, 524), (598, 641, 630, 592), (348, 540, 552, 326), (612, 661, 660, 611), (240, 566, 563, 241), (242, 562, 574, 214), (611, 660, 659, 610), (517, 91, 284, 506), (524, 42, 92, 516), (610, 659, 658, 609), (609, 658, 657, 608), (591, 629, 640, 597), (264, 326, 552, 556), (426, 466, 465, 427), (603, 652, 641, 598), (239, 567, 566, 240), (523, 49, 619, 589), (608, 657, 656, 607), (263, 557, 541, 347), (515, 93, 49, 523), (347, 541, 467, 425), (238, 568, 567, 239), (597, 640, 651, 602), (607, 656, 655, 606), (230, 569, 557, 263), (440, 383, 384, 437), (590, 620, 41, 525), (437, 384, 466, 426), (606, 655, 654, 605), (425, 467, 391, 436), (602, 651, 662, 613), (229, 570, 569, 230), (505, 285, 93, 515), (605, 654, 653, 604), (604, 653, 652, 603), (427, 465, 540, 348), (225, 571, 570, 229), (592, 630, 631, 593), (516, 92, 91, 517), (589, 619, 629, 591), (593, 631, 620, 590), (221, 572, 571, 225), (241, 563, 562, 242), (326, 552, 568, 238), (220, 573, 572, 221), (506, 284, 383, 440), (436, 391, 285, 505), (613, 662, 661, 612), (552, 420, 336, 568), (567, 337, 338, 566), (652, 671, 669, 641), (569, 328, 357, 557), (49, 599, 663, 619), (657, 676, 675, 656), (566, 338, 339, 563), (640, 668, 670, 651), (541, 434, 509, 467), (656, 675, 674, 655), (563, 339, 340, 562), (620, 664, 601, 41), (466, 510, 511, 465), (556, 552, 420, 358), (655, 674, 673, 654), (651, 670, 681, 662), (654, 673, 672, 653), (91, 596, 588, 284), (92, 595, 596, 91), (391, 518, 587, 285), (285, 587, 594, 93), (653, 672, 671, 652), (384, 519, 510, 466), (41, 601, 600, 42), (630, 666, 667, 631), (574, 249, 257, 573), (619, 663, 665, 629), (631, 667, 664, 620), (573, 257, 258, 572), (572, 258, 262, 571), (540, 435, 420, 552), (662, 681, 680, 661), (571, 262, 327, 570), (641, 669, 666, 630), (562, 340, 249, 574), (661, 680, 679, 660), (465, 511, 435, 540), (660, 679, 678, 659), (570, 327, 328, 569), (284, 588, 522, 383), (557, 357, 434, 541), (467, 509, 518, 391), (42, 600, 595, 92), (659, 678, 677, 658), (93, 594, 599, 49), (568, 336, 337, 567), (383, 522, 519, 384), (658, 677, 676, 657), (629, 665, 668, 640), (420, 628, 644, 336), (672, 721, 720, 671), (511, 547, 616, 435), (336, 644, 643, 337), (666, 698, 699, 667), (595, 117, 116, 596), (663, 687, 697, 665), (667, 699, 688, 664), (327, 646, 645, 328), (588, 378, 468, 522), (518, 476, 379, 587), (681, 730, 729, 680), (601, 50, 53, 600), (339, 639, 638, 340), (669, 709, 698, 666), (357, 633, 617, 434), (262, 647, 646, 327), (680, 729, 728, 679), (679, 728, 727, 678), (596, 116, 378, 588), (340, 638, 650, 249), (258, 648, 647, 262), (600, 53, 117, 595), (678, 727, 726, 677), (338, 642, 639, 339), (257, 649, 648, 258), (677, 726, 725, 676), (358, 420, 628, 632), (665, 697, 708, 668), (510, 548, 547, 511), (671, 720, 709, 669), (249, 650, 649, 257), (599, 60, 687, 663), (676, 725, 724, 675), (435, 616, 628, 420), (434, 617, 549, 509), (594, 277, 60, 599), (668, 708, 719, 670), (675, 724, 723, 674), (328, 645, 633, 357), (522, 468, 469, 519), (664, 688, 50, 601), (519, 469, 548, 510), (674, 723, 722, 673), (509, 549, 476, 518), (670, 719, 730, 681), (587, 379, 277, 594), (673, 722, 721, 672), (337, 643, 642, 338), (375, 378, 116, 115), (90, 94, 17, 682), (115, 116, 50, 19), (61, 70, 685, 686), (75, 90, 682, 683), (97, 115, 19, 18), (60, 61, 686, 687), (74, 75, 683, 684), (94, 97, 18, 17), (116, 117, 53, 50), (70, 74, 684, 685), (685, 684, 694, 695), (682, 17, 691, 692), (19, 50, 688, 689), (686, 685, 695, 696), (683, 682, 692, 693), (18, 19, 689, 690), (687, 686, 696, 697), (684, 683, 693, 694), (17, 18, 690, 691), (691, 690, 701, 702), (695, 694, 705, 706), (692, 691, 702, 703), (689, 688, 699, 700), (696, 695, 706, 707), (693, 692, 703, 704), (690, 689, 700, 701), (697, 696, 707, 708), (694, 693, 704, 705), (708, 707, 718, 719), (705, 704, 715, 716), (702, 701, 712, 713), (699, 698, 709, 710), (706, 705, 716, 717), (703, 702, 713, 714), (700, 699, 710, 711), (707, 706, 717, 718), (704, 703, 714, 715), (701, 700, 711, 712), (715, 714, 725, 726), (712, 711, 722, 723), (719, 718, 729, 730), (716, 715, 726, 727), (713, 712, 723, 724), (710, 709, 720, 721), (717, 716, 727, 728), (714, 713, 724, 725), (711, 710, 721, 722), (718, 717, 728, 729)])
_uv = me_plane.uv_layers.new(name='UVMap')
_uv.uv.foreach_set('vector', [0.0, 0.0, 0.0, 0.0, 0.0, 0.0, 0.0, 0.0, 0.0, 0.0, 0.0, 0.0, 0.0, 0.0, 0.0, 0.0, 0.0, 0.0, 0.0, 0.0, 0.0, 0.0, 0.0, 0.0, 0.0, 0.0, 0.0, 0.0, 0.0, 0.0, 0.0, 0.0, 0.0, 0.0, 0.0, 0.0, 0.0, 0.0, 0.0, 0.0, 0.0, 0.0, 0.0, 0.0, 0.0, 0.0, 0.0, 0.0, 0.0, 0.0, 0.0, 0.0, 0.0, 0.0, 0.0, 0.0, 0.0, 0.0, 0.0, 0.0, 0.0, 0.0, 0.0, 0.0, 0.0, 0.0, 0.0, 0.0, 0.0, 0.0, 0.0, 0.0, 0.0, 0.0, 0.0, 0.0, 0.0, 0.0, 0.0, 0.0, 0.0, 0.0, 0.0, 0.0, 0.0, 0.0, 0.0, 0.0, 0.0, 0.0, 0.0, 0.0, 0.0, 0.0, 0.0, 0.0, 0.0, 0.0, 0.0, 0.0, 0.0, 0.0, 0.0, 0.0, 0.0, 0.0, 0.0, 0.0, 0.0, 0.0, 0.0, 0.0, 0.0, 0.0, 0.0, 0.0, 0.0, 0.0, 0.0, 0.0, 0.0, 0.0, 0.0, 0.0, 0.0, 0.0, 0.0, 0.0, 0.0, 0.0, 0.0, 0.0, 0.0, 0.0, 0.0, 0.0, 0.0, 0.0, 0.0, 0.0, 0.0, 0.0, 0.0, 0.0, 0.0, 0.0, 0.0, 0.0, 0.0, 0.0, 0.0, 0.0, 0.0, 0.0, 0.0, 0.0, 0.0, 0.0, 0.0, 0.0, 0.0, 0.0, 0.0, 0.0, 0.0, 0.0, 0.0, 0.0, 0.0, 0.0, 0.0, 0.0, 0.0, 0.0, 0.0, 0.0, 0.0, 0.0, 0.0, 0.0, 0.0, 0.0, 0.0, 0.0, 0.0, 0.0, 0.0, 0.0, 0.0, 0.0, 0.0, 0.0, 0.0, 0.0, 0.0, 0.0, 0.0, 0.0, 0.0, 0.0, 0.0, 0.0, 0.0, 0.0, 0.0, 0.0, 0.0, 0.0, 0.0, 0.0, 0.0, 0.0, 0.0, 0.0, 0.0, 0.0, 0.0, 0.0, 0.0, 0.0, 0.0, 0.0, 0.0, 0.0, 0.0, 0.0, 0.0, 0.0, 0.0, 0.0, 0.0, 0.0, 0.0, 0.0, 0.0, 0.0, 0.0, 0.0, 0.0, 0.0, 0.0, 0.0, 0.0, 0.0, 0.0, 0.0, 0.0, 0.0, 0.0, 0.0, 0.0, 0.0, 0.0, 0.0, 0.0, 0.0, 0.0, 0.0, 0.0, 0.0, 0.0, 0.0, 0.0, 0.0, 0.0, 0.0, 0.0, 0.0, 0.0, 0.0, 0.0, 0.0, 0.0, 0.0, 0.0, 0.0, 0.0, 0.0, 0.0, 0.0, 0.0, 0.0, 0.0, 0.0, 0.0, 0.0, 0.0, 0.0, 0.0, 0.0, 0.0, 0.0, 0.0, 0.0, 0.0, 0.0, 0.0, 0.0, 0.0, 0.0, 0.0, 0.0, 0.0, 0.0, 0.0, 0.0, 0.0, 0.0, 0.0, 0.0, 0.0, 0.0, 0.0, 0.0, 0.0, 0.0, 0.0, 0.0, 0.0, 0.0, 0.0, 0.0, 0.0, 0.0, 0.0, 0.0, 0.0, 0.0, 0.0, 0.0, 0.0, 0.0, 0.0, 0.0, 0.0, 0.0, 0.0, 0.0, 0.0, 0.0, 0.0, 0.0, 0.0, 0.0, 0.0, 0.0, 0.0, 0.0, 0.0, 0.0, 0.0, 0.0, 0.0, 0.0, 0.0, 0.0, 0.0, 0.0, 0.0, 0.0, 0.0, 0.0, 0.0, 0.0, 0.0, 0.0, 0.0, 0.0, 0.0, 0.0, 0.0, 0.0, 0.0, 0.0, 0.0, 0.0, 0.0, 0.0, 0.0, 0.0, 0.0, 0.0, 0.0, 0.0, 0.0, 0.0, 0.0, 0.0, 0.0, 0.0, 0.0, 0.0, 0.0, 0.0, 0.0, 0.0, 0.0, 0.0, 0.0, 0.0, 0.0, 0.0, 0.0, 0.0, 0.0, 0.0, 0.0, 0.0, 0.0, 0.0, 0.0, 0.0, 0.0, 0.0, 0.0, 0.0, 0.0, 0.0, 0.0, 0.0, 0.0, 0.0, 0.0, 0.0, 0.0, 0.0, 0.0, 0.0, 0.0, 0.0, 0.0, 0.0, 0.0, 0.0, 0.0, 0.0, 0.0, 0.0, 0.0, 0.0, 0.0, 0.0, 0.0, 0.0, 0.0, 0.0, 0.0, 0.0, 0.0, 0.0, 0.0, 0.0, 0.0, 0.0, 0.0, 0.0, 0.0, 0.0, 0.0, 0.0, 0.0, 0.0, 0.0, 0.0, 0.0, 0.0, 0.0, 0.0, 0.0, 0.0, 0.0, 0.0, 0.0, 0.0, 0.0, 0.0, 0.0, 0.0, 0.0, 0.0, 0.0, 0.0, 0.0, 0.0, 0.0, 0.0, 0.0, 0.0, 0.0, 0.0, 0.0, 0.0, 0.0, 0.0, 0.0, 0.0, 0.0, 0.0, 0.0, 0.0, 0.0, 0.0, 0.0, 0.0, 0.0, 0.0, 0.0, 0.0, 0.0, 0.0, 0.0, 0.0, 0.0, 0.0, 0.0, 0.0, 0.0, 0.0, 0.0, 0.0, 0.0, 0.0, 0.0, 0.0, 0.0, 0.0, 0.0, 0.0, 0.0, 0.0, 0.0, 0.0, 0.0, 0.0, 0.0, 0.0, 0.0, 0.0, 0.0, 0.0, 0.0, 0.0, 0.0, 0.0, 0.0, 0.0, 0.0, 0.0, 0.0, 0.0, 0.0, 0.0, 0.0, 0.0, 0.0, 0.0, 0.0, 0.0, 0.0, 0.0, 0.0, 0.0, 0.0, 0.0, 0.0, 0.0, 0.0, 0.0, 0.0, 0.0, 0.0, 0.0, 0.0, 0.0, 0.0, 0.0, 0.0, 0.0, 0.0, 0.0, 0.0, 0.0, 0.0, 0.0, 0.0, 0.0, 0.0, 0.0, 0.0, 0.0, 0.0, 0.0, 0.0, 0.0, 0.0, 0.0, 0.0, 0.0, 0.0, 0.0, 0.0, 0.0, 0.0, 0.0, 0.0, 0.0, 0.0, 0.0, 0.0, 0.0, 0.0, 0.0, 0.0, 0.0, 0.0, 0.0, 0.0, 0.0, 0.0, 0.0, 0.0, 0.0, 0.0, 0.0, 0.0, 0.0, 0.0, 0.0, 0.0, 0.0, 0.0, 0.0, 0.0, 0.0, 0.0, 0.0, 0.0, 0.0, 0.0, 0.0, 0.0, 0.0, 0.0, 0.0, 0.0, 0.0, 0.0, 0.0, 0.0, 0.0, 0.0, 0.0, 0.0, 0.0, 0.0, 0.0, 0.0, 0.0, 0.0, 0.0, 0.0, 0.0, 0.0, 0.0, 0.0, 0.0, 0.0, 0.0, 0.0, 0.0, 0.0, 0.0, 0.0, 0.0, 0.0, 0.0, 0.0, 0.0, 0.0, 0.0, 0.0, 0.0, 0.0, 0.0, 0.0, 0.0, 0.0, 0.0, 0.0, 0.0, 0.0, 0.0, 0.0, 0.0, 0.0, 0.0, 0.0, 0.0, 0.0, 0.0, 0.0, 0.0, 0.0, 0.0, 0.0, 0.0, 0.0, 0.0, 0.0, 0.0, 0.0, 0.0, 0.0, 0.0, 0.0, 0.0, 0.0, 0.0, 0.0, 0.0, 0.0, 0.0, 0.0, 0.0, 0.0, 0.0, 0.0, 0.0, 0.0, 0.0, 0.0, 0.0, 0.0, 0.0, 0.0, 0.0, 0.0, 0.0, 0.0, 0.0, 0.0, 0.0, 0.0, 0.0, 0.0, 0.0, 0.0, 0.0, 0.0, 0.0, 0.0, 0.0, 0.0, 0.0, 0.0, 0.0, 0.0, 0.0, 0.0, 0.0, 0.0, 0.0, 0.0, 0.0, 0.0, 0.0, 0.0, 0.0, 0.0, 0.0, 0.0, 0.0, 0.0, 0.0, 0.0, 0.0, 0.0, 0.0, 0.0, 0.0, 0.0, 0.0, 0.0, 0.0, 0.0, 0.0, 0.0, 0.0, 0.0, 0.0, 0.0, 0.0, 0.0, 0.0, 0.0, 0.0, 0.0, 0.0, 0.0, 0.0, 0.0, 0.0, 0.0, 0.0, 0.0, 0.0, 0.0, 0.0, 0.0, 0.0, 0.0, 0.0, 0.0, 0.0, 0.0, 0.0, 0.0, 0.0, 0.0, 0.0, 0.0, 0.0, 0.0, 0.0, 0.0, 0.0, 0.0, 0.0, 0.0, 0.0, 0.0, 0.0, 0.0, 0.0, 0.0, 0.0, 0.0, 0.0, 0.0, 0.0, 0.0, 0.0, 0.0, 0.0, 0.0, 0.0, 0.0, 0.0, 0.0, 0.0, 0.0, 0.0, 0.0, 0.0, 0.0, 0.0, 0.0, 0.0, 0.0, 0.0, 0.0, 0.0, 0.0, 0.0, 0.0, 0.0, 0.0, 0.0, 0.0, 0.0, 0.0, 0.0, 0.0, 0.0, 0.0, 0.0, 0.0, 0.0, 0.0, 0.0, 0.0, 0.0, 0.0, 0.0, 0.0, 0.0, 0.0, 0.0, 0.0, 0.0, 0.0, 0.0, 0.0, 0.0, 0.0, 0.0, 0.0, 0.0, 0.0, 0.0, 0.0, 0.0, 0.0, 0.0, 0.0, 0.0, 0.0, 0.0, 0.0, 0.0, 0.0, 0.0, 0.0, 0.0, 0.0, 0.0, 0.0, 0.0, 0.0, 0.0, 0.0, 0.0, 0.0, 0.0, 0.0, 0.0, 0.0, 0.0, 0.0, 0.0, 0.0, 0.0, 0.0, 0.0, 0.0, 0.0, 0.0, 0.0, 0.0, 0.0, 0.0, 0.0, 0.0, 0.0, 0.0, 0.0, 0.0, 0.0, 0.0, 0.0, 0.0, 0.0, 0.0, 0.0, 0.0, 0.0, 0.0, 0.0, 0.0, 0.0, 0.0, 0.0, 0.0, 0.0, 0.0, 0.0, 0.0, 0.0, 0.0, 0.0, 0.0, 0.0, 0.0, 0.0, 0.0, 0.0, 0.0, 0.0, 0.0, 0.0, 0.0, 0.0, 0.0, 0.0, 0.0, 0.0, 0.0, 0.0, 0.0, 0.0, 0.0, 0.0, 0.0, 0.0, 0.0, 0.0, 0.0, 0.0, 0.0, 0.0, 0.0, 0.0, 0.0, 0.0, 0.0, 0.0, 0.0, 0.0, 0.0, 0.0, 0.0, 0.0, 0.0, 0.0, 0.0, 0.0, 0.0, 0.0, 0.0, 0.0, 0.0, 0.0, 0.0, 0.0, 0.0, 0.0, 0.0, 0.0, 0.0, 0.0, 0.0, 0.0, 0.0, 0.0, 0.0, 0.0, 0.0, 0.0, 0.0, 0.0, 0.0, 0.0, 0.0, 0.0, 0.0, 0.0, 0.0, 0.0, 0.0, 0.0, 0.0, 0.0, 0.0, 0.0, 0.0, 0.0, 0.0, 0.0, 0.0, 0.0, 0.0, 0.0, 0.0, 0.0, 0.0, 0.0, 0.0, 0.0, 0.0, 0.0, 0.0, 0.0, 0.0, 0.0, 0.0, 0.0, 0.0, 0.0, 0.0, 0.0, 0.0, 0.0, 0.0, 0.0, 0.0, 0.0, 0.0, 0.0, 0.0, 0.0, 0.0, 0.0, 0.0, 0.0, 0.0, 0.0, 0.0, 0.0, 0.0, 0.0, 0.0, 0.0, 0.0, 0.0, 0.0, 0.0, 0.0, 0.0, 0.0, 0.0, 0.0, 0.0, 0.0, 0.0, 0.0, 0.0, 0.0, 0.0, 0.0, 0.0, 0.0, 0.0, 0.0, 0.0, 0.0, 0.0, 0.0, 0.0, 0.0, 0.0, 0.0, 0.0, 0.0, 0.0, 0.0, 0.0, 0.0, 0.0, 0.0, 0.0, 0.0, 0.0, 0.0, 0.0, 0.0, 0.0, 0.0, 0.0, 0.0, 0.0, 0.0, 0.0, 0.0, 0.0, 0.0, 0.0, 0.0, 0.0, 0.0, 0.0, 0.0, 0.0, 0.0, 0.0, 0.0, 0.0, 0.0, 0.0, 0.0, 0.0, 0.0, 0.0, 0.0, 0.0, 0.0, 0.0, 0.0, 0.0, 0.0, 0.0, 0.0, 0.0, 0.0, 0.0, 0.0, 0.0, 0.0, 0.0, 0.0, 0.0, 0.0, 0.0, 0.0, 0.0, 0.0, 0.0, 0.0, 0.0, 0.0, 0.0, 0.0, 0.0, 0.0, 0.0, 0.0, 0.0, 0.0, 0.0, 0.0, 0.0, 0.0, 0.0, 0.0, 0.0, 0.0, 0.0, 0.0, 0.0, 0.0, 0.0, 0.0, 0.0, 0.0, 0.0, 0.0, 0.0, 0.0, 0.0, 0.0, 0.0, 0.0, 0.0, 0.0, 0.0, 0.0, 0.0, 0.0, 0.0, 0.0, 0.0, 0.0, 0.0, 0.0, 0.0, 0.0, 0.0, 0.0, 0.0, 0.0, 0.0, 0.0, 0.0, 0.0, 0.0, 0.0, 0.0, 0.0, 0.0, 0.0, 0.0, 0.0, 0.0, 0.0, 0.0, 0.0, 0.0, 0.0, 0.0, 0.0, 0.0, 0.0, 0.0, 0.0, 0.0, 0.0, 0.0, 0.0, 0.0, 0.0, 0.0, 0.0, 0.0, 0.0, 0.0, 0.0, 0.0, 0.0, 0.0, 0.0, 0.0, 0.0, 0.0, 0.0, 0.0, 0.0, 0.0, 0.0, 0.0, 0.0, 0.0, 0.0, 0.0, 0.0, 0.0, 0.0, 0.0, 0.0, 0.0, 0.0, 0.0, 0.0, 0.0, 0.0, 0.0, 0.0, 0.0, 0.0, 0.0, 0.0, 0.0, 0.0, 0.0, 0.0, 0.0, 0.0, 0.0, 0.0, 0.0, 0.0, 0.0, 0.0, 0.0, 0.0, 0.0, 0.0, 0.0, 0.0, 0.0, 0.0, 0.0, 0.0, 0.0, 0.0, 0.0, 0.0, 0.0, 0.0, 0.0, 0.0, 0.0, 0.0, 0.0, 0.0, 0.0, 0.0, 0.0, 0.0, 0.0, 0.0, 0.0, 0.0, 0.0, 0.0, 0.0, 0.0, 0.0, 0.0, 0.0, 0.0, 0.0, 0.0, 0.0, 0.0, 0.0, 0.0, 0.0, 0.0, 0.0, 0.0, 0.0, 0.0, 0.0, 0.0, 0.0, 0.0, 0.0, 0.0, 0.0, 0.0, 0.0, 0.0, 0.0, 0.0, 0.0, 0.0, 0.0, 0.0, 0.0, 0.0, 0.0, 0.0, 0.0, 0.0, 0.0, 0.0, 0.0, 0.0, 0.0, 0.0, 0.0, 0.0, 0.0, 0.0, 0.0, 0.0, 0.0, 0.0, 0.0, 0.0, 0.0, 0.0, 0.0, 0.0, 0.0, 0.0, 0.0, 0.0, 0.0, 0.0, 0.0, 0.0, 0.0, 0.0, 0.0, 0.0, 0.0, 0.0, 0.0, 0.0, 0.0, 0.0, 0.0, 0.0, 0.0, 0.0, 0.0, 0.0, 0.0, 0.0, 0.0, 0.0, 0.0, 0.0, 0.0, 0.0, 0.0, 0.0, 0.0, 0.0, 0.0, 0.0, 0.0, 0.0, 0.0, 0.0, 0.0, 0.0, 0.0, 0.0, 0.0, 0.0, 0.0, 0.0, 0.0, 0.0, 0.0, 0.0, 0.0, 0.0, 0.0, 0.0, 0.0, 0.0, 0.0, 0.0, 0.0, 0.0, 0.0, 0.0, 0.0, 0.0, 0.0, 0.0, 0.0, 0.0, 0.0, 0.0, 0.0, 0.0, 0.0, 0.0, 0.0, 0.0, 0.0, 0.0, 0.0, 0.0, 0.0, 0.0, 0.0, 0.0, 0.0, 0.0, 0.0, 0.0, 0.0, 0.0, 0.0, 0.0, 0.0, 0.0, 0.0, 0.0, 0.0, 0.0, 0.0, 0.0, 0.0, 0.0, 0.0, 0.0, 0.0, 0.0, 0.0, 0.0, 0.0, 0.0, 0.0, 0.0, 0.0, 0.0, 0.0, 0.0, 0.0, 0.0, 0.0, 0.0, 0.0, 0.0, 0.0, 0.0, 0.0, 0.0, 0.0, 0.0, 0.0, 0.0, 0.0, 0.0, 0.0, 0.0, 0.0, 0.0, 0.0, 0.0, 0.0, 0.0, 0.0, 0.0, 0.0, 0.0, 0.0, 0.0, 0.0, 0.0, 0.0, 0.0, 0.0, 0.0, 0.0, 0.0, 0.0, 0.0, 0.0, 0.0, 0.0, 0.0, 0.0, 0.0, 0.0, 0.0, 0.0, 0.0, 0.0, 0.0, 0.0, 0.0, 0.0, 0.0, 0.0, 0.0, 0.0, 0.0, 0.0, 0.0, 0.0, 0.0, 0.0, 0.0, 0.0, 0.0, 0.0, 0.0, 0.0, 0.0, 0.0, 0.0, 0.0, 0.0, 0.0, 0.0, 0.0, 0.0, 0.0, 0.0, 0.0, 0.0, 0.0, 0.0, 0.0, 0.0, 0.0, 0.0, 0.0, 0.0, 0.0, 0.0, 0.0, 0.0, 0.0, 0.0, 0.0, 0.0, 0.0, 0.0, 0.0, 0.0, 0.0, 0.0, 0.0, 0.0, 0.0, 0.0, 0.0, 0.0, 0.0, 0.0, 0.0, 0.0, 0.0, 0.0, 0.0, 0.0, 0.0, 0.0, 0.0, 0.0, 0.0, 0.0, 0.0, 0.0, 0.0, 0.0, 0.0, 0.0, 0.0, 0.0, 0.0, 0.0, 0.0, 0.0, 0.0, 0.0, 0.0, 0.0, 0.0, 0.0, 0.0, 0.0, 0.0, 0.0, 0.0, 0.0, 0.0, 0.0, 0.0, 0.0, 0.0, 0.0, 0.0, 0.0, 0.0, 0.0, 0.0, 0.0, 0.0, 0.0, 0.0, 0.0, 0.0, 0.0, 0.0, 0.0, 0.0, 0.0, 0.0, 0.0, 0.0, 0.0, 0.0, 0.0, 0.0, 0.0, 0.0, 0.0, 0.0, 0.0, 0.0, 0.0, 0.0, 0.0, 0.0, 0.0, 0.0, 0.0, 0.0, 0.0, 0.0, 0.0, 0.0, 0.0, 0.0, 0.0, 0.0, 0.0, 0.0, 0.0, 0.0, 0.0, 0.0, 0.0, 0.0, 0.0, 0.0, 0.0, 0.0, 0.0, 0.0, 0.0, 0.0, 0.0, 0.0, 0.0, 0.0, 0.0, 0.0, 0.0, 0.0, 0.0, 0.0, 0.0, 0.0, 0.0, 0.0, 0.0, 0.0, 0.0, 0.0, 0.0, 0.0, 0.0, 0.0, 0.0, 0.0, 0.0, 0.0, 0.0, 0.0, 0.0, 0.0, 0.0, 0.0, 0.0, 0.0, 0.0, 0.0, 0.0, 0.0, 0.0, 0.0, 0.0, 0.0, 0.0, 0.0, 0.0, 0.0, 0.0, 0.0, 0.0, 0.0, 0.0, 0.0, 0.0, 0.0, 0.0, 0.0, 0.0, 0.0, 0.0, 0.0, 0.0, 0.0, 0.0, 0.0, 0.0, 0.0, 0.0, 0.0, 0.0, 0.0, 0.0, 0.0, 0.0, 0.0, 0.0, 0.0, 0.0, 0.0, 0.0, 0.0, 0.0, 0.0, 0.0, 0.0, 0.0, 0.0, 0.0, 0.0, 0.0, 0.0, 0.0, 0.0, 0.0, 0.0, 0.0, 0.0, 0.0, 0.0, 0.0, 0.0, 0.0, 0.0, 0.0, 0.0, 0.0, 0.0, 0.0, 0.0, 0.0, 0.0, 0.0, 0.0, 0.0, 0.0, 0.0, 0.0, 0.0, 0.0, 0.0, 0.0, 0.0, 0.0, 0.0, 0.0, 0.0, 0.0, 0.0, 0.0, 0.0, 0.0, 0.0, 0.0, 0.0, 0.0, 0.0, 0.0, 0.0, 0.0, 0.0, 0.0, 0.0, 0.0, 0.0, 0.0, 0.0, 0.0, 0.0, 0.0, 0.0, 0.0, 0.0, 0.0, 0.0, 0.0, 0.0, 0.0, 0.0, 0.0, 0.0, 0.0, 0.0, 0.0, 0.0, 0.0, 0.0, 0.0, 0.0, 0.0, 0.0, 0.0, 0.0, 0.0, 0.0, 0.0, 0.0, 0.0, 0.0, 0.0, 0.0, 0.0, 0.0, 0.0, 0.0, 0.0, 0.0, 0.0, 0.0, 0.0, 0.0, 0.0, 0.0, 0.0, 0.0, 0.0, 0.0, 0.0, 0.0, 0.0, 0.0, 0.0, 0.0, 0.0, 0.0, 0.0, 0.0, 0.0, 0.0, 0.0, 0.0, 0.0, 0.0, 0.0, 0.0, 0.0, 0.0, 0.0, 0.0, 0.0, 0.0, 0.0, 0.0, 0.0, 0.0, 0.0, 0.0, 0.0, 0.0, 0.0, 0.0, 0.0, 0.0, 0.0, 0.0, 0.0, 0.0, 0.0, 0.0, 0.0, 0.0, 0.0, 0.0, 0.0, 0.0, 0.0, 0.0, 0.0, 0.0, 0.0, 0.0, 0.0, 0.0, 0.0, 0.0, 0.0, 0.0, 0.0, 0.0, 0.0, 0.0, 0.0, 0.0, 0.0, 0.0, 0.0, 0.0, 0.0, 0.0, 0.0, 0.0, 0.0, 0.0, 0.0, 0.0, 0.0, 0.0, 0.0, 0.0, 0.0, 0.0, 0.0, 0.0, 0.0, 0.0, 0.0, 0.0, 0.0, 0.0, 0.0, 0.0, 0.0, 0.0, 0.0, 0.0, 0.0, 0.0, 0.0, 0.0, 0.0, 0.0, 0.0, 0.0, 0.0, 0.0, 0.0, 0.0, 0.0, 0.0, 0.0, 0.0, 0.0, 0.0, 0.0, 0.0, 0.0, 0.0, 0.0, 0.0, 0.0, 0.0, 0.0, 0.0, 0.0, 0.0, 0.0, 0.0, 0.0, 0.0, 0.0, 0.0, 0.0, 0.0, 0.0, 0.0, 0.0, 0.0, 0.0, 0.0, 0.0, 0.0, 0.0, 0.0, 0.0, 0.0, 0.0, 0.0, 0.0, 0.0, 0.0, 0.0, 0.0, 0.0, 0.0, 0.0, 0.0, 0.0, 0.0, 0.0, 0.0, 0.0, 0.0, 0.0, 0.0, 0.0, 0.0, 0.0, 0.0, 0.0, 0.0, 0.0, 0.0, 0.0, 0.0, 0.0, 0.0, 0.0, 0.0, 0.0, 0.0, 0.0, 0.0, 0.0, 0.0, 0.0, 0.0, 0.0, 0.0, 0.0, 0.0, 0.0, 0.0, 0.0, 0.0, 0.0, 0.0, 0.0, 0.0, 0.0, 0.0, 0.0, 0.0, 0.0, 0.0, 0.0, 0.0, 0.0, 0.0, 0.0, 0.0, 0.0, 0.0, 0.0, 0.0, 0.0, 0.0, 0.0, 0.0, 0.0, 0.0, 0.0, 0.0, 0.0, 0.0, 0.0, 0.0, 0.0, 0.0, 0.0, 0.0, 0.0, 0.0, 0.0, 0.0, 0.0, 0.0, 0.0, 0.0, 0.0, 0.0, 0.0, 0.0, 0.0, 0.0, 0.0, 0.0, 0.0, 0.0, 0.0, 0.0, 0.0, 0.0, 0.0, 0.0, 0.0, 0.0, 0.0, 0.0, 0.0, 0.0, 0.0, 0.0, 0.0, 0.0, 0.0, 0.0, 0.0, 0.0, 0.0, 0.0, 0.0, 0.0, 0.0, 0.0, 0.0, 0.0, 0.0, 0.0, 0.0, 0.0, 0.0, 0.0, 0.0, 0.0, 0.0, 0.0, 0.0, 0.0, 0.0, 0.0, 0.0, 0.0, 0.0, 0.0, 0.0, 0.0, 0.0, 0.0, 0.0, 0.0, 0.0, 0.0, 0.0, 0.0, 0.0, 0.0, 0.0, 0.0, 0.0, 0.0, 0.0, 0.0, 0.0, 0.0, 0.0, 0.0, 0.0, 0.0, 0.0, 0.0, 0.0, 0.0, 0.0, 0.0, 0.0, 0.0, 0.0, 0.0, 0.0, 0.0, 0.0, 0.0, 0.0, 0.0, 0.0, 0.0, 0.0, 0.0, 0.0, 0.0, 0.0, 0.0, 0.0, 0.0, 0.0, 0.0, 0.0, 0.0, 0.0, 0.0, 0.0, 0.0, 0.0, 0.0, 0.0, 0.0, 0.0, 0.0, 0.0, 0.0, 0.0, 0.0, 0.0, 0.0, 0.0, 0.0, 0.0, 0.0, 0.0, 0.0, 0.0, 0.0, 0.0, 0.0, 0.0, 0.0, 0.0, 0.0, 0.0, 0.0, 0.0, 0.0, 0.0, 0.0, 0.0, 0.0, 0.0, 0.0, 0.0, 0.0, 0.0, 0.0, 0.0, 0.0, 0.0, 0.0, 0.0, 0.0, 0.0, 0.0, 0.0, 0.0, 0.0, 0.0, 0.0, 0.0, 0.0, 0.0, 0.0, 0.0, 0.0, 0.0, 0.0, 0.0, 0.0, 0.0, 0.0, 0.0, 0.0, 0.0, 0.0, 0.0, 0.0, 0.0, 0.0, 0.0, 0.0, 0.0, 0.0, 0.0, 0.0, 0.0, 0.0, 0.0, 0.0, 0.0, 0.0, 0.0, 0.0, 0.0, 0.0, 0.0, 0.0, 0.0, 0.0, 0.0, 0.0, 0.0, 0.0, 0.0, 0.0, 0.0, 0.0, 0.0, 0.0, 0.0, 0.0, 0.0, 0.0, 0.0, 0.0, 0.0, 0.0, 0.0, 0.0, 0.0, 0.0, 0.0, 0.0, 0.0, 0.0, 0.0, 0.0, 0.0, 0.0, 0.0, 0.0, 0.0, 0.0, 0.0, 0.0, 0.0, 0.0, 0.0, 0.0, 0.0, 0.0, 0.0, 0.0, 0.0, 0.0, 0.0, 0.0, 0.0, 0.0, 0.0, 0.0, 0.0, 0.0, 0.0, 0.0, 0.0, 0.0, 0.0, 0.0, 0.0, 0.0, 0.0, 0.0, 0.0, 0.0, 0.0, 0.0, 0.0, 0.0, 0.0, 0.0, 0.0, 0.0, 0.0, 0.0, 0.0, 0.0, 0.0, 0.0, 0.0, 0.0, 0.0, 0.0, 0.0, 0.0, 0.0, 0.0, 0.0, 0.0, 0.0, 0.0, 0.0, 0.0, 0.0, 0.0, 0.0, 0.0, 0.0, 0.0, 0.0, 0.0, 0.0, 0.0, 0.0, 0.0, 0.0, 0.0, 0.0, 0.0, 0.0, 0.0, 0.0, 0.0, 0.0, 0.0, 0.0, 0.0, 0.0, 0.0, 0.0, 0.0, 0.0, 0.0, 0.0, 0.0, 0.0, 0.0, 0.0, 0.0, 0.0, 0.0, 0.0, 0.0, 0.0, 0.0, 0.0, 0.0, 0.0, 0.0, 0.0, 0.0, 0.0, 0.0, 0.0, 0.0, 0.0, 0.0, 0.0, 0.0, 0.0, 0.0, 0.0, 0.0, 0.0, 0.0, 0.0, 0.0, 0.0, 0.0, 0.0, 0.0, 0.0, 0.0, 0.0, 0.0, 0.0, 0.0, 0.0, 0.0, 0.0, 0.0, 0.0, 0.0, 0.0, 0.0, 0.0, 0.0, 0.0, 0.0, 0.0, 0.0, 0.0, 0.0, 0.0, 0.0, 0.0, 0.0, 0.0, 0.0, 0.0, 0.0, 0.0, 0.0, 0.0, 0.0, 0.0, 0.0, 0.0, 0.0, 0.0, 0.0, 0.0, 0.0, 0.0, 0.0, 0.0, 0.0, 0.0, 0.0, 0.0, 0.0, 0.0, 0.0, 0.0, 0.0, 0.0, 0.0, 0.0, 0.0, 0.0, 0.0, 0.0, 0.0, 0.0, 0.0, 0.0, 0.0, 0.0, 0.0, 0.0, 0.0, 0.0, 0.0, 0.0, 0.0, 0.0, 0.0, 0.0, 0.0, 0.0, 0.0, 0.0, 0.0, 0.0, 0.0, 0.0, 0.0, 0.0, 0.0, 0.0, 0.0, 0.0, 0.0, 0.0, 0.0, 0.0, 0.0, 0.0, 0.0, 0.0, 0.0, 0.0, 0.0, 0.0, 0.0, 0.0, 0.0, 0.0, 0.0, 0.0, 0.0, 0.0, 0.0, 0.0, 0.0, 0.0, 0.0, 0.0, 0.0, 0.0, 0.0, 0.0, 0.0, 0.0, 0.0, 0.0, 0.0, 0.0, 0.0, 0.0, 0.0, 0.0, 0.0, 0.0, 0.0, 0.0, 0.0, 0.0, 0.0, 0.0, 0.0, 0.0, 0.0, 0.0, 0.0, 0.0, 0.0, 0.0, 0.0, 0.0, 0.0, 0.0, 0.0, 0.0, 0.0, 0.0, 0.0, 0.0, 0.0, 0.0, 0.0, 0.0, 0.0, 0.0, 0.0, 0.0, 0.0, 0.0, 0.0, 0.0, 0.0, 0.0, 0.0, 0.0, 0.0, 0.0, 0.0, 0.0, 0.0, 0.0, 0.0, 0.0, 0.0, 0.0, 0.0, 0.0, 0.0, 0.0, 0.0, 0.0, 0.0, 0.0, 0.0, 0.0, 0.0, 0.0, 0.0, 0.0, 0.0, 0.0, 0.0, 0.0, 0.0, 0.0, 0.0, 0.0, 0.0, 0.0, 0.0, 0.0, 0.0, 0.0, 0.0, 0.0, 0.0, 0.0, 0.0, 0.0, 0.0, 0.0, 0.0, 0.0, 0.0, 0.0, 0.0, 0.0, 0.0, 0.0, 0.0, 0.0, 0.0, 0.0, 0.0, 0.0, 0.0, 0.0, 0.0, 0.0, 0.0, 0.0, 0.0, 0.0, 0.0, 0.0, 0.0, 0.0, 0.0, 0.0, 0.0, 0.0, 0.0, 0.0, 0.0, 0.0, 0.0, 0.0, 0.0, 0.0, 0.0, 0.0, 0.0, 0.0, 0.0, 0.0, 0.0, 0.0, 0.0, 0.0, 0.0, 0.0, 0.0, 0.0, 0.0, 0.0, 0.0, 0.0, 0.0, 0.0, 0.0, 0.0, 0.0, 0.0, 0.0, 0.0, 0.0, 0.0, 0.0, 0.0, 0.0, 0.0, 0.0, 0.0, 0.0, 0.0, 0.0, 0.0, 0.0, 0.0, 0.0, 0.0, 0.0, 0.0, 0.0, 0.0, 0.0, 0.0, 0.0, 0.0, 0.0, 0.0, 0.0, 0.0, 0.0, 0.0, 0.0, 0.0, 0.0, 0.0, 0.0, 0.0, 0.0, 0.0, 0.0, 0.0, 0.0, 0.0, 0.0, 0.0, 0.0, 0.0, 0.0, 0.0, 0.0, 0.0, 0.0, 0.0, 0.0, 0.0, 0.0, 0.0, 0.0, 0.0, 0.0, 0.0, 0.0, 0.0, 0.0, 0.0, 0.0, 0.0, 0.0, 0.0, 0.0, 0.0, 0.0, 0.0, 0.0, 0.0, 0.0, 0.0, 0.0, 0.0, 0.0, 0.0, 0.0, 0.0, 0.0, 0.0, 0.0, 0.0, 0.0, 0.0, 0.0, 0.0, 0.0, 0.0, 0.0, 0.0, 0.0, 0.0, 0.0, 0.0, 0.0, 0.0, 0.0, 0.0, 0.0, 0.0, 0.0, 0.0, 0.0, 0.0, 0.0, 0.0, 0.0, 0.0, 0.0, 0.0, 0.0, 0.0, 0.0, 0.0, 0.0, 0.0, 0.0, 0.0, 0.0, 0.0, 0.0, 0.0, 0.0, 0.0, 0.0, 0.0, 0.0, 0.0, 0.0, 0.0, 0.0, 0.0, 0.0, 0.0, 0.0, 0.0, 0.0, 0.0, 0.0, 0.0, 0.0, 0.0, 0.0, 0.0, 0.0, 0.0, 0.0, 0.0, 0.0, 0.0, 0.0, 0.0, 0.0, 0.0, 0.0, 0.0, 0.0, 0.0, 0.0, 0.0, 0.0, 0.0, 0.0, 0.0, 0.0, 0.0, 0.0, 0.0, 0.0, 0.0, 0.0, 0.0, 0.0, 0.0, 0.0, 0.0, 0.0, 0.0, 0.0, 0.0, 0.0, 0.0, 0.0, 0.0, 0.0, 0.0, 0.0, 0.0, 0.0, 0.0, 0.0, 0.0, 0.0, 0.0, 0.0, 0.0, 0.0, 0.0, 0.0, 0.0, 0.0, 0.0, 0.0, 0.0, 0.0, 0.0, 0.0, 0.0, 0.0, 0.0, 0.0, 0.0, 0.0, 0.0, 0.0, 0.0, 0.0, 0.0, 0.0, 0.0, 0.0, 0.0, 0.0, 0.0, 0.0, 0.0, 0.0, 0.0, 0.0, 0.0, 0.0, 0.0, 0.0, 0.0, 0.0, 0.0, 0.0, 0.0, 0.0, 0.0, 0.0, 0.0, 0.0, 0.0, 0.0, 0.0, 0.0, 0.0, 0.0, 0.0, 0.0, 0.0, 0.0, 0.0, 0.0, 0.0, 0.0, 0.0, 0.0, 0.0, 0.0, 0.0, 0.0, 0.0, 0.0, 0.0, 0.0, 0.0, 0.0, 0.0, 0.0, 0.0, 0.0, 0.0, 0.0, 0.0, 0.0, 0.0, 0.0, 0.0, 0.0, 0.0, 0.0, 0.0, 0.0, 0.0, 0.0, 0.0, 0.0, 0.0, 0.0, 0.0, 0.0, 0.0, 0.0, 0.0, 0.0, 0.0, 0.0, 0.0, 0.0, 0.0, 0.0, 0.0, 0.0, 0.0, 0.0, 0.0, 0.0, 0.0, 0.0, 0.0, 0.0, 0.0, 0.0, 0.0, 0.0, 0.0, 0.0, 0.0, 0.0, 0.0, 0.0, 0.0, 0.0, 0.0, 0.0, 0.0, 0.0, 0.0, 0.0, 0.0, 0.0, 0.0, 0.0, 0.0, 0.0, 0.0, 0.0, 0.0, 0.0, 0.0, 0.0, 0.0, 0.0, 0.0, 0.0, 0.0, 0.0, 0.0, 0.0, 0.0, 0.0, 0.0, 0.0, 0.0, 0.0, 0.0, 0.0, 0.0, 0.0, 0.0, 0.0, 0.0, 0.0, 0.0, 0.0, 0.0, 0.0, 0.0, 0.0, 0.0, 0.0, 0.0, 0.0, 0.0, 0.0, 0.0, 0.0, 0.0, 0.0, 0.0, 0.0, 0.0, 0.0, 0.0, 0.0, 0.0, 0.0, 0.0, 0.0, 0.0, 0.0, 0.0, 0.0, 0.0, 0.0, 0.0, 0.0, 0.0, 0.0, 0.0, 0.0, 0.0, 0.0, 0.0, 0.0, 0.0, 0.0, 0.0, 0.0, 0.0, 0.0, 0.0, 0.0, 0.0, 0.0, 0.0, 0.0, 0.0, 0.0, 0.0, 0.0, 0.0, 0.0, 0.0, 0.0, 0.0, 0.0, 0.0, 0.0, 0.0, 0.0, 0.0, 0.0, 0.0, 0.0, 0.0, 0.0, 0.0, 0.0, 0.0, 0.0, 0.0, 0.0, 0.0, 0.0, 0.0, 0.0, 0.0, 0.0, 0.0, 0.0, 0.0, 0.0, 0.0, 0.0, 0.0, 0.0, 0.0, 0.0, 0.0, 0.0, 0.0, 0.0, 0.0, 0.0, 0.0, 0.0, 0.0, 0.0, 0.0, 0.0, 0.0, 0.0, 0.0, 0.0, 0.0, 0.0, 0.0, 0.0, 0.0, 0.0, 0.0, 0.0, 0.0, 0.0, 0.0, 0.0, 0.0, 0.0, 0.0, 0.0, 0.0, 0.0, 0.0, 0.0, 0.0, 0.0, 0.0, 0.0, 0.0, 0.0, 0.0, 0.0, 0.0, 0.0, 0.0, 0.0, 0.0, 0.0, 0.0, 0.0, 0.0, 0.0, 0.0, 0.0, 0.0, 0.0, 0.0, 0.0, 0.0, 0.0, 0.0, 0.0, 0.0, 0.0, 0.0, 0.0, 0.0, 0.0, 0.0, 0.0, 0.0, 0.0, 0.0, 0.0, 0.0, 0.0, 0.0, 0.0, 0.0, 0.0, 0.0, 0.0, 0.0, 0.0, 0.0, 0.0, 0.0, 0.0, 0.0, 0.0, 0.0, 0.0, 0.0, 0.0, 0.0, 0.0, 0.0, 0.0, 0.0, 0.0, 0.0, 0.0, 0.0, 0.0, 0.0, 0.0, 0.0, 0.0, 0.0, 0.0, 0.0, 0.0, 0.0, 0.0, 0.0, 0.0, 0.0, 0.0, 0.0, 0.0, 0.0, 0.0, 0.0, 0.0, 0.0, 0.0, 0.0, 0.0, 0.0, 0.0, 0.0, 0.0, 0.0, 0.0, 0.0, 0.0, 0.0, 0.0, 0.0, 0.0, 0.0, 0.0, 0.0, 0.0, 0.0, 0.0, 0.0, 0.0, 0.0, 0.0, 0.0, 0.0, 0.0, 0.0, 0.0, 0.0, 0.0, 0.0, 0.0, 0.0, 0.0, 0.0, 0.0, 0.0, 0.0, 0.0, 0.0, 0.0, 0.0, 0.0, 0.0, 0.0, 0.0, 0.0, 0.0, 0.0, 0.0, 0.0, 0.0, 0.0, 0.0, 0.0, 0.0, 0.0, 0.0, 0.0, 0.0, 0.0, 0.0, 0.0, 0.0, 0.0, 0.0, 0.0, 0.0, 0.0, 0.0, 0.0, 0.0, 0.0, 0.0, 0.0, 0.0, 0.0, 0.0, 0.0, 0.0, 0.0, 0.0, 0.0, 0.0, 0.0, 0.0, 0.0, 0.0, 0.0, 0.0, 0.0, 0.0, 0.0, 0.0, 0.0, 0.0, 0.0, 0.0, 0.0, 0.0, 0.0, 0.0, 0.0, 0.0, 0.0, 0.0, 0.0, 0.0, 0.0, 0.0, 0.0, 0.0, 0.0, 0.0, 0.0, 0.0, 0.0, 0.0, 0.0, 0.0, 0.0, 0.0, 0.0, 0.0, 0.0, 0.0, 0.0, 0.0, 0.0, 0.0, 0.0, 0.0, 0.0, 0.0, 0.0, 0.0, 0.0, 0.0, 0.0, 0.0, 0.0, 0.0, 0.0, 0.0, 0.0, 0.0, 0.0, 0.0, 0.0, 0.0, 0.0, 0.0, 0.0, 0.0, 0.0, 0.0, 0.0, 0.0, 0.0, 0.0, 0.0, 0.0, 0.0, 0.0, 0.0, 0.0, 0.0, 0.0, 0.0, 0.0, 0.0, 0.0, 0.0, 0.0, 0.0, 0.0, 0.0, 0.0, 0.0, 0.0, 0.0, 0.0, 0.0, 0.0, 0.0, 0.0, 0.0, 0.0, 0.0, 0.0, 0.0, 0.0, 0.0, 0.0, 0.0, 0.0, 0.0, 0.0, 0.0, 0.0, 0.0, 0.0, 0.0, 0.0, 0.0, 0.0, 0.0, 0.0, 0.0, 0.0, 0.0, 0.0, 0.0, 0.0, 0.0, 0.0, 0.0, 0.0, 0.0, 0.0, 0.0, 0.0, 0.0, 0.0, 0.0, 0.0, 0.0, 0.0, 0.0, 0.0, 0.0, 0.0, 0.0, 0.0, 0.0, 0.0, 0.0, 0.0, 0.0, 0.0, 0.0, 0.0, 0.0, 0.0, 0.0, 0.0, 0.0, 0.0, 0.0, 0.0, 0.0, 0.0, 0.0, 0.0, 0.0, 0.0, 0.0, 0.0, 0.0, 0.0, 0.0, 0.0, 0.0, 0.0, 0.0, 0.0, 0.0, 0.0, 0.0, 0.0, 0.0, 0.0, 0.0, 0.0, 0.0, 0.0, 0.0, 0.0, 0.0, 0.0, 0.0, 0.0, 0.0, 0.0, 0.0, 0.0, 0.0, 0.0, 0.0, 0.0, 0.0, 0.0, 0.0, 0.0, 0.0, 0.0, 0.0, 0.0, 0.0, 0.0, 0.0, 0.0, 0.0, 0.0, 0.0, 0.0, 0.0, 0.0, 0.0, 0.0, 0.0, 0.0, 0.0, 0.0, 0.0, 0.0, 0.0, 0.0, 0.0, 0.0, 0.0, 0.0, 0.0, 0.0, 0.0, 0.0, 0.0, 0.0, 0.0, 0.0, 0.0, 0.0, 0.0, 0.0, 0.0, 0.0, 0.0, 0.0, 0.0, 0.0, 0.0, 0.0, 0.0, 0.0, 0.0, 0.0, 0.0, 0.0, 0.0, 0.0, 0.0, 0.0, 0.0, 0.0, 0.0, 0.0, 0.0, 0.0, 0.0, 0.0, 0.0, 0.0, 0.0, 0.0, 0.0, 0.0, 0.0, 0.0, 0.0, 0.0, 0.0, 0.0, 0.0, 0.0, 0.0, 0.0, 0.0, 0.0, 0.0, 0.0, 0.0, 0.0, 0.0, 0.0, 0.0, 0.0, 0.0, 0.0, 0.0, 0.0, 0.0, 0.0, 0.0, 0.0, 0.0, 0.0, 0.0, 0.0, 0.0, 0.0, 0.0, 0.0, 0.0, 0.0, 0.0, 0.0, 0.0, 0.0, 0.0, 0.0, 0.0, 0.0, 0.0, 0.0, 0.0, 0.0, 0.0, 0.0, 0.0, 0.0, 0.0, 0.0, 0.0, 0.0, 0.0, 0.0, 0.0, 0.0, 0.0, 0.0, 0.0, 0.0, 0.0, 0.0, 0.0, 0.0, 0.0, 0.0, 0.0, 0.0, 0.0, 0.0, 0.0, 0.0, 0.0, 0.0, 0.0, 0.0, 0.0, 0.0, 0.0, 0.0, 0.0, 0.0, 0.0, 0.0, 0.0, 0.0, 0.0, 0.0, 0.0, 0.0, 0.0, 0.0, 0.0, 0.0, 0.0, 0.0, 0.0, 0.0, 0.0, 0.0, 0.0, 0.0, 0.0, 0.0, 0.0, 0.0, 0.0, 0.0, 0.0, 0.0, 0.0, 0.0, 0.0, 0.0, 0.0, 0.0, 0.0, 0.0, 0.0, 0.0, 0.0, 0.0, 0.0, 0.0, 0.0, 0.0, 0.0, 0.0, 0.0, 0.0, 0.0, 0.0, 0.0, 0.0, 0.0, 0.0, 0.0, 0.0, 0.0, 0.0, 0.0, 0.0, 0.0, 0.0, 0.0, 0.0, 0.0, 0.0, 0.0, 0.0, 0.0, 0.0, 0.0, 0.0, 0.0, 0.0, 0.0, 0.0, 0.0, 0.0, 0.0, 0.0, 0.0, 0.0, 0.0, 0.0, 0.0, 0.0, 0.0, 0.0, 0.0, 0.0, 0.0, 0.0, 0.0, 0.0, 0.0, 0.0, 0.0, 0.0, 0.0, 0.0, 0.0, 0.0, 0.0, 0.0, 0.0, 0.0, 0.0, 0.0, 0.0, 0.0, 0.0, 0.0, 0.0, 0.0, 0.0, 0.0, 0.0, 0.0, 0.0, 0.0, 0.0, 0.0, 0.0, 0.0, 0.0, 0.0, 0.0, 0.0, 0.0, 0.0, 0.0, 0.0, 0.0, 0.0, 0.0, 0.0, 0.0, 0.0, 0.0, 0.0, 0.0, 0.0, 0.0, 0.0, 0.0, 0.0, 0.0, 0.0, 0.0, 0.0, 0.0, 0.0, 0.0, 0.0, 0.0, 0.0, 0.0, 0.0, 0.0, 0.0, 0.0, 0.0, 0.0, 0.0, 0.0, 0.0, 0.0, 0.0, 0.0, 0.0, 0.0, 0.0, 0.0, 0.0, 0.0, 0.0, 0.0, 0.0, 0.0, 0.0, 0.0, 0.0, 0.0, 0.0, 0.0, 0.0, 0.0, 0.0, 0.0, 0.0, 0.0, 0.0, 0.0, 0.0, 0.0, 0.0, 0.0, 0.0, 0.0, 0.0, 0.0, 0.0, 0.0, 0.0, 0.0, 0.0, 0.0, 0.0, 0.0, 0.0, 0.0, 0.0, 0.0, 0.0, 0.0, 0.0, 0.0, 0.0, 0.0, 0.0, 0.0, 0.0, 0.0, 0.0, 0.0, 0.0, 0.0, 0.0, 0.0, 0.0, 0.0, 0.0, 0.0, 0.0, 0.0, 0.0, 0.0, 0.0, 0.0, 0.0, 0.0, 0.0, 0.0, 0.0, 0.0, 0.0, 0.0, 0.0, 0.0, 0.0, 0.0, 0.0, 0.0, 0.0, 0.0, 0.0, 0.0, 0.0, 0.0, 0.0, 0.0, 0.0, 0.0, 0.0, 0.0, 0.0, 0.0, 0.0, 0.0, 0.0, 0.0, 0.0, 0.0, 0.0, 0.0, 0.0, 0.0, 0.0, 0.0, 0.0, 0.0, 0.0, 0.0, 0.0, 0.0, 0.0, 0.0, 0.0, 0.0, 0.0, 0.0, 0.0, 0.0, 0.0, 0.0, 0.0, 0.0, 0.0, 0.0, 0.0, 0.0, 0.0, 0.0, 0.0, 0.0, 0.0, 0.0, 0.0, 0.0, 0.0, 0.0, 0.0, 0.0, 0.0, 0.0, 0.0, 0.0, 0.0, 0.0, 0.0, 0.0, 0.0, 0.0, 0.0, 0.0, 0.0, 0.0, 0.0, 0.0, 0.0, 0.0, 0.0, 0.0, 0.0, 0.0, 0.0, 0.0, 0.0, 0.0, 0.0, 0.0, 0.0, 0.0, 0.0, 0.0, 0.0, 0.0, 0.0, 0.0, 0.0, 0.0, 0.0, 0.0, 0.0, 0.0, 0.0, 0.0, 0.0, 0.0, 0.0, 0.0, 0.0, 0.0, 0.0, 0.0, 0.0, 0.0, 0.0, 0.0, 0.0, 0.0, 0.0, 0.0, 0.0, 0.0, 0.0, 0.0, 0.0, 0.0, 0.0, 0.0, 0.0, 0.0, 0.0, 0.0, 0.0, 0.0, 0.0, 0.0, 0.0, 0.0, 0.0, 0.0, 0.0, 0.0, 0.0, 0.0, 0.0, 0.0, 0.0, 0.0, 0.0, 0.0, 0.0, 0.0, 0.0, 0.0, 0.0, 0.0, 0.0, 0.0, 0.0, 0.0, 0.0, 0.0, 0.0, 0.0, 0.0, 0.0, 0.0, 0.0, 0.0, 0.0, 0.0, 0.0, 0.0, 0.0, 0.0, 0.0, 0.0, 0.0, 0.0, 0.0, 0.0, 0.0, 0.0, 0.0, 0.0, 0.0, 0.0, 0.0, 0.0, 0.0, 0.0, 0.0, 0.0, 0.0, 0.0, 0.0, 0.0, 0.0, 0.0, 0.0, 0.0, 0.0, 0.0, 0.0, 0.0, 0.0, 0.0, 0.0, 0.0, 0.0, 0.0, 0.0, 0.0, 0.0, 0.0, 0.0, 0.0, 0.0, 0.0, 0.0, 0.0, 0.0, 0.0, 0.0, 0.0, 0.0, 0.0, 0.0, 0.0, 0.0, 0.0, 0.0, 0.0, 0.0, 0.0, 0.0, 0.0, 0.0, 0.0, 0.0, 0.0, 0.0, 0.0, 0.0, 0.0, 0.0, 0.0, 0.0, 0.0, 0.0, 0.0, 0.0, 0.0, 0.0, 0.0, 0.0, 0.0, 0.0, 0.0, 0.0, 0.0, 0.0, 0.0, 0.0, 0.0, 0.0, 0.0, 0.0, 0.0, 0.0, 0.0, 0.0, 0.0, 0.0, 0.0, 0.0, 0.0, 0.0, 0.0, 0.0, 0.0, 0.0, 0.0, 0.0, 0.0, 0.0, 0.0, 0.0, 0.0, 0.0, 0.0, 0.0, 0.0, 0.0, 0.0, 0.0, 0.0, 0.0, 0.0, 0.0, 0.0, 0.0, 0.0, 0.0, 0.0, 0.0, 0.0, 0.0, 0.0, 0.0, 0.0, 0.0, 0.0, 0.0, 0.0, 0.0, 0.0, 0.0, 0.0, 0.0, 0.0, 0.0, 0.0, 0.0, 0.0, 0.0, 0.0, 0.0, 0.0, 0.0, 0.0, 0.0, 0.0, 0.0, 0.0, 0.0, 0.0, 0.0, 0.0, 0.0, 0.0, 0.0, 0.0, 0.0, 0.0, 0.0, 0.0, 0.0, 0.0, 0.0, 0.0, 0.0, 0.0, 0.0, 0.0, 0.0, 0.0, 0.0, 0.0, 0.0, 0.0, 0.0, 0.0, 0.0, 0.0, 0.0, 0.0, 0.0, 0.0, 0.0, 0.0, 0.0, 0.0, 0.0, 0.0, 0.0, 0.0, 0.0, 0.0, 0.0, 0.0, 0.0, 0.0, 0.0, 0.0, 0.0, 0.0, 0.0, 0.0, 0.0, 0.0, 0.0, 0.0, 0.0, 0.0, 0.0, 0.0, 0.0, 0.0, 0.0, 0.0, 0.0, 0.0, 0.0, 0.0, 0.0, 0.0, 0.0, 0.0, 0.0, 0.0, 0.0, 0.0, 0.0, 0.0, 0.0, 0.0, 0.0, 0.0, 0.0, 0.0, 0.0, 0.0, 0.0, 0.0, 0.0, 0.0, 0.0, 0.0, 0.0, 0.0, 0.0, 0.0, 0.0, 0.0, 0.0, 0.0, 0.0, 0.0, 0.0, 0.0, 0.0, 0.0, 0.0, 0.0, 0.0, 0.0, 0.0, 0.0, 0.0, 0.0, 0.0, 0.0, 0.0, 0.0, 0.0, 0.0, 0.0, 0.0, 0.0, 0.0, 0.0, 0.0, 0.0, 0.0, 0.0, 0.0, 0.0, 0.0, 0.0, 0.0, 0.0, 0.0, 0.0, 0.0, 0.0, 0.0, 0.0, 0.0, 0.0, 0.0, 0.0, 0.0, 0.0, 0.0, 0.0, 0.0, 0.0, 0.0, 0.0, 0.0, 0.0, 0.0, 0.0, 0.0, 0.0, 0.0, 0.0, 0.0, 0.0, 0.0, 0.0, 0.0, 0.0, 0.0, 0.0, 0.0, 0.0, 0.0, 0.0, 0.0, 0.0, 0.0, 0.0, 0.0, 0.0, 0.0, 0.0, 0.0, 0.0, 0.0, 0.0, 0.0, 0.0, 0.0, 0.0, 0.0, 0.0, 0.0, 0.0, 0.0, 0.0, 0.0, 0.0, 0.0, 0.0, 0.0, 0.0, 0.0, 0.0, 0.0, 0.0, 0.0, 0.0, 0.0, 0.0, 0.0, 0.0, 0.0, 0.0, 0.0, 0.0, 0.0, 0.0, 0.0, 0.0, 0.0, 0.0, 0.0, 0.0, 0.0, 0.0, 0.0, 0.0, 0.0, 0.0, 0.0, 0.0, 0.0, 0.0, 0.0, 0.0, 0.0, 0.0, 0.0, 0.0, 0.0, 0.0, 0.0, 0.0, 0.0, 0.0, 0.0, 0.0, 0.0, 0.0, 0.0, 0.0, 0.0, 0.0, 0.0, 0.0, 0.0, 0.0, 0.0, 0.0, 0.0, 0.0, 0.0, 0.0, 0.0, 0.0, 0.0, 0.0, 0.0, 0.0, 0.0, 0.0, 0.0, 0.0, 0.0, 0.0, 0.0, 0.0, 0.0, 0.0, 0.0, 0.0, 0.0, 0.0, 0.0, 0.0, 0.0, 0.0, 0.0, 0.0, 0.0, 0.0, 0.0, 0.0, 0.0, 0.0, 0.0, 0.0, 0.0, 0.0, 0.0, 0.0, 0.0, 0.0, 0.0, 0.0, 0.0, 0.0, 0.0, 0.0, 0.0, 0.0, 0.0, 0.0, 0.0, 0.0, 0.0, 0.0, 0.0, 0.0, 0.0, 0.0, 0.0, 0.0, 0.0, 0.0, 0.0, 0.0, 0.0, 0.0, 0.0, 0.0, 0.0, 0.0, 0.0, 0.0, 0.0, 0.0, 0.0, 0.0, 0.0, 0.0, 0.0, 0.0, 0.0, 0.0, 0.0, 0.0, 0.0, 0.0, 0.0, 0.0, 0.0, 0.0, 0.0, 0.0, 0.0, 0.0, 0.0, 0.0, 0.0, 0.0, 0.0, 0.0, 0.0, 0.0, 0.0, 0.0, 0.0, 0.0, 0.0, 0.0, 0.0, 0.0, 0.0, 0.0, 0.0, 0.0, 0.0, 0.0, 0.0, 0.0, 0.0, 0.0, 0.0, 0.0, 0.0, 0.0, 0.0, 0.0, 0.0, 0.0, 0.0, 0.0, 0.0, 0.0, 0.0, 0.0, 0.0, 0.0, 0.0, 0.0, 0.0, 0.0, 0.0, 0.0, 0.0, 0.0, 0.0, 0.0, 0.0, 0.0, 0.0, 0.0, 0.0, 0.0, 0.0, 0.0, 0.0, 0.0, 0.0, 0.0, 0.0, 0.0, 0.0, 0.0, 0.0, 0.0, 0.0, 0.0, 0.0, 0.0, 0.0, 0.0, 0.0, 0.0, 0.0, 0.0, 0.0, 0.0, 0.0, 0.0, 0.0, 0.0, 0.0, 0.0, 0.0, 0.0, 0.0, 0.0, 0.0, 0.0, 0.0, 0.0, 0.0, 0.0, 0.0, 0.0, 0.0, 0.0, 0.0, 0.0, 0.0, 0.0, 0.0, 0.0, 0.0, 0.0, 0.0, 0.0, 0.0, 0.0, 0.0, 0.0, 0.0, 0.0, 0.0, 0.0, 0.0, 0.0, 0.0, 0.0, 0.0, 0.0, 0.0, 0.0, 0.0, 0.0, 0.0, 0.0, 0.0, 0.0, 0.0, 0.0, 0.0, 0.0, 0.0, 0.0, 0.0, 0.0, 0.0, 0.0, 0.0, 0.0, 0.0, 0.0, 0.0, 0.0, 0.0, 0.0, 0.0, 0.0, 0.0, 0.0, 0.0, 0.0, 0.0, 0.0, 0.0, 0.0, 0.0, 0.0, 0.0, 0.0, 0.0, 0.0, 0.0, 0.0, 0.0, 0.0, 0.0, 0.0, 0.0, 0.0, 0.0, 0.0, 0.0, 0.0, 0.0, 0.0, 0.0, 0.0, 0.0, 0.0, 0.0, 0.0, 0.0, 0.0, 0.0, 0.0, 0.0, 0.0, 0.0, 0.0, 0.0, 0.0, 0.0, 0.0, 0.0, 0.0, 0.0, 0.0, 0.0, 0.0, 0.0, 0.0, 0.0, 0.0, 0.0, 0.0, 0.0, 0.0, 0.0, 0.0, 0.0, 0.0, 0.0, 0.0, 0.0, 0.0, 0.0, 0.0, 0.0, 0.0, 0.0, 0.0, 0.0, 0.0, 0.0, 0.0, 0.0, 0.0, 0.0, 0.0, 0.0, 0.0, 0.0, 0.0, 0.0, 0.0, 0.0, 0.0, 0.0, 0.0, 0.0, 0.0, 0.0, 0.0, 0.0, 0.0, 0.0, 0.0, 0.0, 0.0, 0.0, 0.0, 0.0, 0.0, 0.0, 0.0, 0.0, 0.0, 0.0, 0.0, 0.0, 0.0, 0.0, 0.0, 0.0, 0.0, 0.0, 0.0, 0.0, 0.0, 0.0, 0.0, 0.0, 0.0, 0.0, 0.0, 0.0, 0.0, 0.0, 0.0, 0.0, 0.0, 0.0, 0.0, 0.0, 0.0, 0.0, 0.0, 0.0, 0.0, 0.0, 0.0, 0.0, 0.0, 0.0, 0.0, 0.0, 0.0, 0.0, 0.0, 0.0, 0.0, 0.0, 0.0, 0.0, 0.0, 0.0, 0.0, 0.0, 0.0, 0.0, 0.0, 0.0, 0.0, 0.0, 0.0, 0.0, 0.0, 0.0, 0.0, 0.0, 0.0, 0.0, 0.0, 0.0, 0.0, 0.0, 0.0, 0.0, 0.0, 0.0, 0.0, 0.0, 0.0, 0.0, 0.0, 0.0, 0.0, 0.0, 0.0, 0.0, 0.0, 0.0, 0.0, 0.0, 0.0, 0.0, 0.0, 0.0, 0.0, 0.0, 0.0, 0.0, 0.0, 0.0, 0.0, 0.0, 0.0, 0.0, 0.0, 0.0, 0.0, 0.0, 0.0, 0.0, 0.0, 0.0, 0.0, 0.0, 0.0, 0.0, 0.0, 0.0, 0.0, 0.0, 0.0, 0.0, 0.0, 0.0, 0.0, 0.0, 0.0, 0.0, 0.0, 0.0, 0.0, 0.0, 0.0, 0.0, 0.0, 0.0, 0.0, 0.0, 0.0, 0.0, 0.0, 0.0, 0.0, 0.0, 0.0, 0.0, 0.0, 0.0, 0.0, 0.0, 0.0, 0.0, 0.0, 0.0, 0.0, 0.0, 0.0, 0.0, 0.0, 0.0, 0.0, 0.0, 0.0, 0.0, 0.0, 0.0, 0.0, 0.0, 0.0, 0.0, 0.0, 0.0, 0.0, 0.0, 0.0, 0.0, 0.0, 0.0, 0.0, 0.0, 0.0, 0.0, 0.0, 0.0, 0.0, 0.0, 0.0, 0.0, 0.0, 0.0, 0.0, 0.0, 0.0, 0.0, 0.0, 0.0, 0.0, 0.0, 0.0, 0.0, 0.0, 0.0, 0.0, 0.0, 0.0, 0.0, 0.0, 0.0, 0.0, 0.0, 0.0, 0.0, 0.0, 0.0, 0.0, 0.0, 0.0, 0.0, 0.0, 0.0, 0.0, 0.0, 0.0, 0.0, 0.0, 0.0, 0.0, 0.0, 0.0, 0.0, 0.0, 0.0, 0.0, 0.0, 0.0, 0.0, 0.0, 0.0, 0.0, 0.0, 0.0, 0.0, 0.0, 0.0, 0.0, 0.0, 0.0, 0.0, 0.0, 0.0, 0.0, 0.0, 0.0, 0.0, 0.0, 0.0, 0.0, 0.0, 0.0, 0.0, 0.0, 0.0, 0.0, 0.0, 0.0, 0.0, 0.0, 0.0, 0.0, 0.0, 0.0, 0.0, 0.0, 0.0, 0.0, 0.0, 0.0, 0.0, 0.0, 0.0, 0.0, 0.0, 0.0, 0.0, 0.0, 0.0, 0.0, 0.0, 0.0, 0.0, 0.0, 0.0, 0.0, 0.0, 0.0, 0.0, 0.0, 0.0, 0.0, 0.0, 0.0, 0.0, 0.0, 0.0, 0.0, 0.0, 0.0, 0.0, 0.0, 0.0, 0.0, 0.0, 0.0, 0.0, 0.0, 0.0, 0.0, 0.0, 0.0, 0.0, 0.0, 0.0, 0.0, 0.0, 0.0, 0.0, 0.0, 0.0, 0.0, 0.0, 0.0, 0.0, 0.0, 0.0, 0.0, 0.0, 0.0, 0.0, 0.0, 0.0, 0.0, 0.0, 0.0, 0.0, 0.0, 0.0, 0.0, 0.0, 0.0, 0.0, 0.0, 0.0, 0.0, 0.0, 0.0, 0.0, 0.0, 0.0, 0.0, 0.0, 0.0, 0.0, 0.0, 0.0, 0.0, 0.0, 0.0, 0.0, 0.0, 0.0, 0.0, 0.0, 0.0, 0.0, 0.0, 0.0, 0.0, 0.0, 0.0, 0.0, 0.0, 0.0, 0.0, 0.0, 0.0, 0.0, 0.0, 0.0, 0.0, 0.0, 0.0, 0.0, 0.0, 0.0, 0.0, 0.0, 0.0, 0.0, 0.0, 0.0, 0.0, 0.0, 0.0, 0.0, 0.0, 0.0, 0.0, 0.0, 0.0, 0.0, 0.0, 0.0, 0.0, 0.0, 0.0, 0.0, 0.0, 0.0, 0.0, 0.0, 0.0, 0.0, 0.0, 0.0, 0.0, 0.0, 0.0, 0.0, 0.0, 0.0, 0.0, 0.0, 0.0, 0.0, 0.0, 0.0, 0.0, 0.0, 0.0, 0.0, 0.0, 0.0, 0.0, 0.0, 0.0, 0.0, 0.0, 0.0, 0.0, 0.0, 0.0, 0.0, 0.0, 0.0, 0.0, 0.0, 0.0, 0.0, 0.0, 0.0, 0.0, 0.0, 0.0, 0.0, 0.0, 0.0, 0.0, 0.0, 0.0, 0.0, 0.0, 0.0, 0.0, 0.0, 0.0, 0.0, 0.0, 0.0, 0.0, 0.0, 0.0, 0.0, 0.0, 0.0, 0.0, 0.0, 0.0, 0.0, 0.0, 0.0, 0.0, 0.0, 0.0, 0.0, 0.0, 0.0, 0.0, 0.0, 0.0, 0.0, 0.0, 0.0, 0.0, 0.0, 0.0, 0.0, 0.0, 0.0, 0.0, 0.0, 0.0, 0.0, 0.0, 0.0, 0.0, 0.0, 0.0, 0.0, 0.0, 0.0, 0.0, 0.0, 0.0, 0.0, 0.0, 0.0, 0.0, 0.0, 0.0, 0.0, 0.0, 0.0, 0.0, 0.0, 0.0, 0.0, 0.0, 0.0, 0.0, 0.0, 0.0, 0.0, 0.0, 0.0, 0.0, 0.0, 0.0, 0.0, 0.0, 0.0, 0.0, 0.0, 0.0, 0.0, 0.0, 0.0, 0.0, 0.0, 0.0, 0.0])
me_plane.use_remesh_fix_poles = True
me_plane.use_remesh_preserve_attributes = False
me_plane.use_mirror_vertex_groups = False
me_plane.update()

# ---- objects
ob_plane = bpy.data.objects.new('Plane', me_plane)

# ---- transforms, parenting, visibility, modifiers, constraints
ob_plane.location = (0.0, 0.0, 0.0)
ob_plane.lineart.crease_threshold = 0.0

# ---- collection membership
col_collection.objects.link(ob_plane)

# ---- scene / render settings (as saved in the file)
scene.frame_start = 1; scene.frame_end = 250; scene.frame_set(1)
scene.render.engine = 'BLENDER_EEVEE_NEXT'
scene.cycles.use_denoising = False
scene.cycles.samples = 128
scene.cycles.sampling_pattern = 'TABULATED_SOBOL'
scene.cycles.use_adaptive_sampling = False
scene.cycles.use_light_tree = False
scene.view_settings.view_transform = 'Filmic'
bpy.context.view_layer.update()

# ---- added for rendering (the .blend has no active camera and no usable light): camera, sun
cam_auto = bpy.data.cameras.new('AutoCamera')
cam_auto.lens = 50.0
cam_auto.sensor_width = 36.0
cam_auto.clip_end = 1000.0
ob_auto_camera = bpy.data.objects.new('AutoCamera', cam_auto)
scene.collection.objects.link(ob_auto_camera)
ob_auto_camera.location = (2.39697, -4.07388, 2.72243)
ob_auto_camera.rotation_euler = (1.09748, -7.21219e-08, 0.694738)
scene.camera = ob_auto_camera
light_auto_sun = bpy.data.lights.new('AutoSun', 'SUN')
light_auto_sun.energy = 3.0
light_auto_sun.angle = 0.0523599
ob_auto_sun = bpy.data.objects.new('AutoSun', light_auto_sun)
scene.collection.objects.link(ob_auto_sun)
ob_auto_sun.rotation_euler = (0.872665, 0.174533, 0.523599)
bpy.context.view_layer.update()
